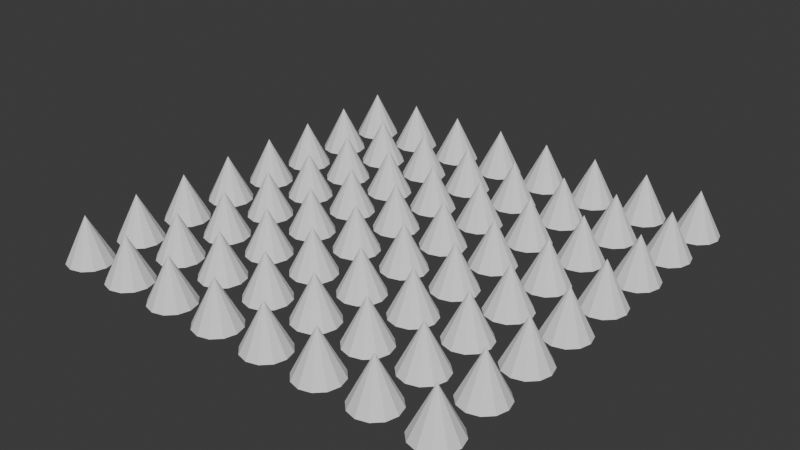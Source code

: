 # Source: spikes.blend  (saved by Blender 4.2.66; exported with 4.5.12 LTS)
import bpy
from mathutils import Matrix  # noqa: F401  (used for matrix-valued properties, if any)

bpy.ops.wm.read_factory_settings(use_empty=True)
scene = bpy.context.scene
scene.name = 'Scene'

# ---- world
world_world = bpy.data.worlds.new('World'); scene.world = world_world
world_world.use_nodes = True; world_world.node_tree.nodes.clear()
_N = world_world.node_tree.nodes; _L = world_world.node_tree.links
n0 = _N.new('ShaderNodeOutputWorld'); n0.name = 'World Output'; n0.location = (300, 300)
n1 = _N.new('ShaderNodeBackground'); n1.name = 'Background'; n1.location = (10, 300)
n1.inputs[0].default_value = (0.05088, 0.05088, 0.05088, 1.0)
_L.new(n1.outputs[0], n0.inputs[0])
n0.is_active_output = True
world_world.color = (0.05088, 0.05088, 0.05088)
world_world.sun_shadow_jitter_overblur = 0.0

# ---- meshes
me_cone = bpy.data.meshes.new('Cone')
me_cone.from_pydata([(-1.75, -1.55, -0.09292), (-1.65, -1.577, -0.09292), (-1.577, -1.65, -0.09292), (-1.55, -1.75, -0.09292), (-1.577, -1.85, -0.09292), (-1.65, -1.923, -0.09292), (-1.75, -1.95, -0.09292), (-1.85, -1.923, -0.09292), (-1.923, -1.85, -0.09292), (-1.95, -1.75, -0.09292), (-1.923, -1.65, -0.09292), (-1.85, -1.577, -0.09292), (-1.75, -1.75, 0.3071), (-1.25, -1.55, -0.09292), (-1.15, -1.577, -0.09292), (-1.077, -1.65, -0.09292), (-1.05, -1.75, -0.09292), (-1.077, -1.85, -0.09292), (-1.15, -1.923, -0.09292), (-1.25, -1.95, -0.09292), (-1.35, -1.923, -0.09292), (-1.423, -1.85, -0.09292), (-1.45, -1.75, -0.09292), (-1.423, -1.65, -0.09292), (-1.35, -1.577, -0.09292), (-1.25, -1.75, 0.3071), (-0.75, -1.55, -0.09292), (-0.65, -1.577, -0.09292), (-0.5768, -1.65, -0.09292), (-0.55, -1.75, -0.09292), (-0.5768, -1.85, -0.09292), (-0.65, -1.923, -0.09292), (-0.75, -1.95, -0.09292), (-0.85, -1.923, -0.09292), (-0.9232, -1.85, -0.09292), (-0.95, -1.75, -0.09292), (-0.9232, -1.65, -0.09292), (-0.85, -1.577, -0.09292), (-0.75, -1.75, 0.3071), (-0.25, -1.55, -0.09292), (-0.15, -1.577, -0.09292), (-0.07681, -1.65, -0.09292), (-0.05001, -1.75, -0.09292), (-0.07681, -1.85, -0.09292), (-0.15, -1.923, -0.09292), (-0.25, -1.95, -0.09292), (-0.35, -1.923, -0.09292), (-0.4232, -1.85, -0.09292), (-0.45, -1.75, -0.09292), (-0.4232, -1.65, -0.09292), (-0.35, -1.577, -0.09292), (-0.25, -1.75, 0.3071), (0.25, -1.55, -0.09292), (0.35, -1.577, -0.09292), (0.4232, -1.65, -0.09292), (0.45, -1.75, -0.09292), (0.4232, -1.85, -0.09292), (0.35, -1.923, -0.09292), (0.25, -1.95, -0.09292), (0.15, -1.923, -0.09292), (0.07678, -1.85, -0.09292), (0.04999, -1.75, -0.09292), (0.07678, -1.65, -0.09292), (0.15, -1.577, -0.09292), (0.25, -1.75, 0.3071), (0.75, -1.55, -0.09292), (0.85, -1.577, -0.09292), (0.9232, -1.65, -0.09292), (0.95, -1.75, -0.09292), (0.9232, -1.85, -0.09292), (0.85, -1.923, -0.09292), (0.75, -1.95, -0.09292), (0.65, -1.923, -0.09292), (0.5768, -1.85, -0.09292), (0.55, -1.75, -0.09292), (0.5768, -1.65, -0.09292), (0.65, -1.577, -0.09292), (0.75, -1.75, 0.3071), (1.25, -1.55, -0.09292), (1.35, -1.577, -0.09292), (1.423, -1.65, -0.09292), (1.45, -1.75, -0.09292), (1.423, -1.85, -0.09292), (1.35, -1.923, -0.09292), (1.25, -1.95, -0.09292), (1.15, -1.923, -0.09292), (1.077, -1.85, -0.09292), (1.05, -1.75, -0.09292), (1.077, -1.65, -0.09292), (1.15, -1.577, -0.09292), (1.25, -1.75, 0.3071), (1.75, -1.55, -0.09292), (1.85, -1.577, -0.09292), (1.923, -1.65, -0.09292), (1.95, -1.75, -0.09292), (1.923, -1.85, -0.09292), (1.85, -1.923, -0.09292), (1.75, -1.95, -0.09292), (1.65, -1.923, -0.09292), (1.577, -1.85, -0.09292), (1.55, -1.75, -0.09292), (1.577, -1.65, -0.09292), (1.65, -1.577, -0.09292), (1.75, -1.75, 0.3071), (-1.75, -1.05, -0.09292), (-1.65, -1.077, -0.09292), (-1.577, -1.15, -0.09292), (-1.55, -1.25, -0.09292), (-1.577, -1.35, -0.09292), (-1.65, -1.423, -0.09292), (-1.75, -1.45, -0.09292), (-1.85, -1.423, -0.09292), (-1.923, -1.35, -0.09292), (-1.95, -1.25, -0.09292), (-1.923, -1.15, -0.09292), (-1.85, -1.077, -0.09292), (-1.75, -1.25, 0.3071), (-1.25, -1.05, -0.09292), (-1.15, -1.077, -0.09292), (-1.077, -1.15, -0.09292), (-1.05, -1.25, -0.09292), (-1.077, -1.35, -0.09292), (-1.15, -1.423, -0.09292), (-1.25, -1.45, -0.09292), (-1.35, -1.423, -0.09292), (-1.423, -1.35, -0.09292), (-1.45, -1.25, -0.09292), (-1.423, -1.15, -0.09292), (-1.35, -1.077, -0.09292), (-1.25, -1.25, 0.3071), (-0.75, -1.05, -0.09292), (-0.65, -1.077, -0.09292), (-0.5768, -1.15, -0.09292), (-0.55, -1.25, -0.09292), (-0.5768, -1.35, -0.09292), (-0.65, -1.423, -0.09292), (-0.75, -1.45, -0.09292), (-0.85, -1.423, -0.09292), (-0.9232, -1.35, -0.09292), (-0.95, -1.25, -0.09292), (-0.9232, -1.15, -0.09292), (-0.85, -1.077, -0.09292), (-0.75, -1.25, 0.3071), (-0.25, -1.05, -0.09292), (-0.15, -1.077, -0.09292), (-0.07681, -1.15, -0.09292), (-0.05001, -1.25, -0.09292), (-0.07681, -1.35, -0.09292), (-0.15, -1.423, -0.09292), (-0.25, -1.45, -0.09292), (-0.35, -1.423, -0.09292), (-0.4232, -1.35, -0.09292), (-0.45, -1.25, -0.09292), (-0.4232, -1.15, -0.09292), (-0.35, -1.077, -0.09292), (-0.25, -1.25, 0.3071), (0.25, -1.05, -0.09292), (0.35, -1.077, -0.09292), (0.4232, -1.15, -0.09292), (0.45, -1.25, -0.09292), (0.4232, -1.35, -0.09292), (0.35, -1.423, -0.09292), (0.25, -1.45, -0.09292), (0.15, -1.423, -0.09292), (0.07678, -1.35, -0.09292), (0.04999, -1.25, -0.09292), (0.07678, -1.15, -0.09292), (0.15, -1.077, -0.09292), (0.25, -1.25, 0.3071), (0.75, -1.05, -0.09292), (0.85, -1.077, -0.09292), (0.9232, -1.15, -0.09292), (0.95, -1.25, -0.09292), (0.9232, -1.35, -0.09292), (0.85, -1.423, -0.09292), (0.75, -1.45, -0.09292), (0.65, -1.423, -0.09292), (0.5768, -1.35, -0.09292), (0.55, -1.25, -0.09292), (0.5768, -1.15, -0.09292), (0.65, -1.077, -0.09292), (0.75, -1.25, 0.3071), (1.25, -1.05, -0.09292), (1.35, -1.077, -0.09292), (1.423, -1.15, -0.09292), (1.45, -1.25, -0.09292), (1.423, -1.35, -0.09292), (1.35, -1.423, -0.09292), (1.25, -1.45, -0.09292), (1.15, -1.423, -0.09292), (1.077, -1.35, -0.09292), (1.05, -1.25, -0.09292), (1.077, -1.15, -0.09292), (1.15, -1.077, -0.09292), (1.25, -1.25, 0.3071), (1.75, -1.05, -0.09292), (1.85, -1.077, -0.09292), (1.923, -1.15, -0.09292), (1.95, -1.25, -0.09292), (1.923, -1.35, -0.09292), (1.85, -1.423, -0.09292), (1.75, -1.45, -0.09292), (1.65, -1.423, -0.09292), (1.577, -1.35, -0.09292), (1.55, -1.25, -0.09292), (1.577, -1.15, -0.09292), (1.65, -1.077, -0.09292), (1.75, -1.25, 0.3071), (-1.75, -0.55, -0.09292), (-1.65, -0.5768, -0.09292), (-1.577, -0.65, -0.09292), (-1.55, -0.75, -0.09292), (-1.577, -0.85, -0.09292), (-1.65, -0.9232, -0.09292), (-1.75, -0.95, -0.09292), (-1.85, -0.9232, -0.09292), (-1.923, -0.85, -0.09292), (-1.95, -0.75, -0.09292), (-1.923, -0.65, -0.09292), (-1.85, -0.5768, -0.09292), (-1.75, -0.75, 0.3071), (-1.25, -0.55, -0.09292), (-1.15, -0.5768, -0.09292), (-1.077, -0.65, -0.09292), (-1.05, -0.75, -0.09292), (-1.077, -0.85, -0.09292), (-1.15, -0.9232, -0.09292), (-1.25, -0.95, -0.09292), (-1.35, -0.9232, -0.09292), (-1.423, -0.85, -0.09292), (-1.45, -0.75, -0.09292), (-1.423, -0.65, -0.09292), (-1.35, -0.5768, -0.09292), (-1.25, -0.75, 0.3071), (-0.75, -0.55, -0.09292), (-0.65, -0.5768, -0.09292), (-0.5768, -0.65, -0.09292), (-0.55, -0.75, -0.09292), (-0.5768, -0.85, -0.09292), (-0.65, -0.9232, -0.09292), (-0.75, -0.95, -0.09292), (-0.85, -0.9232, -0.09292), (-0.9232, -0.85, -0.09292), (-0.95, -0.75, -0.09292), (-0.9232, -0.65, -0.09292), (-0.85, -0.5768, -0.09292), (-0.75, -0.75, 0.3071), (-0.25, -0.55, -0.09292), (-0.15, -0.5768, -0.09292), (-0.07681, -0.65, -0.09292), (-0.05001, -0.75, -0.09292), (-0.07681, -0.85, -0.09292), (-0.15, -0.9232, -0.09292), (-0.25, -0.95, -0.09292), (-0.35, -0.9232, -0.09292), (-0.4232, -0.85, -0.09292), (-0.45, -0.75, -0.09292), (-0.4232, -0.65, -0.09292), (-0.35, -0.5768, -0.09292), (-0.25, -0.75, 0.3071), (0.25, -0.55, -0.09292), (0.35, -0.5768, -0.09292), (0.4232, -0.65, -0.09292), (0.45, -0.75, -0.09292), (0.4232, -0.85, -0.09292), (0.35, -0.9232, -0.09292), (0.25, -0.95, -0.09292), (0.15, -0.9232, -0.09292), (0.07678, -0.85, -0.09292), (0.04999, -0.75, -0.09292), (0.07678, -0.65, -0.09292), (0.15, -0.5768, -0.09292), (0.25, -0.75, 0.3071), (0.75, -0.55, -0.09292), (0.85, -0.5768, -0.09292), (0.9232, -0.65, -0.09292), (0.95, -0.75, -0.09292), (0.9232, -0.85, -0.09292), (0.85, -0.9232, -0.09292), (0.75, -0.95, -0.09292), (0.65, -0.9232, -0.09292), (0.5768, -0.85, -0.09292), (0.55, -0.75, -0.09292), (0.5768, -0.65, -0.09292), (0.65, -0.5768, -0.09292), (0.75, -0.75, 0.3071), (1.25, -0.55, -0.09292), (1.35, -0.5768, -0.09292), (1.423, -0.65, -0.09292), (1.45, -0.75, -0.09292), (1.423, -0.85, -0.09292), (1.35, -0.9232, -0.09292), (1.25, -0.95, -0.09292), (1.15, -0.9232, -0.09292), (1.077, -0.85, -0.09292), (1.05, -0.75, -0.09292), (1.077, -0.65, -0.09292), (1.15, -0.5768, -0.09292), (1.25, -0.75, 0.3071), (1.75, -0.55, -0.09292), (1.85, -0.5768, -0.09292), (1.923, -0.65, -0.09292), (1.95, -0.75, -0.09292), (1.923, -0.85, -0.09292), (1.85, -0.9232, -0.09292), (1.75, -0.95, -0.09292), (1.65, -0.9232, -0.09292), (1.577, -0.85, -0.09292), (1.55, -0.75, -0.09292), (1.577, -0.65, -0.09292), (1.65, -0.5768, -0.09292), (1.75, -0.75, 0.3071), (-1.75, -0.05001, -0.09292), (-1.65, -0.0768, -0.09292), (-1.577, -0.15, -0.09292), (-1.55, -0.25, -0.09292), (-1.577, -0.35, -0.09292), (-1.65, -0.4232, -0.09292), (-1.75, -0.45, -0.09292), (-1.85, -0.4232, -0.09292), (-1.923, -0.35, -0.09292), (-1.95, -0.25, -0.09292), (-1.923, -0.15, -0.09292), (-1.85, -0.0768, -0.09292), (-1.75, -0.25, 0.3071), (-1.25, -0.05001, -0.09292), (-1.15, -0.0768, -0.09292), (-1.077, -0.15, -0.09292), (-1.05, -0.25, -0.09292), (-1.077, -0.35, -0.09292), (-1.15, -0.4232, -0.09292), (-1.25, -0.45, -0.09292), (-1.35, -0.4232, -0.09292), (-1.423, -0.35, -0.09292), (-1.45, -0.25, -0.09292), (-1.423, -0.15, -0.09292), (-1.35, -0.0768, -0.09292), (-1.25, -0.25, 0.3071), (-0.75, -0.05001, -0.09292), (-0.65, -0.0768, -0.09292), (-0.5768, -0.15, -0.09292), (-0.55, -0.25, -0.09292), (-0.5768, -0.35, -0.09292), (-0.65, -0.4232, -0.09292), (-0.75, -0.45, -0.09292), (-0.85, -0.4232, -0.09292), (-0.9232, -0.35, -0.09292), (-0.95, -0.25, -0.09292), (-0.9232, -0.15, -0.09292), (-0.85, -0.0768, -0.09292), (-0.75, -0.25, 0.3071), (-0.25, -0.05001, -0.09292), (-0.15, -0.0768, -0.09292), (-0.07681, -0.15, -0.09292), (-0.05001, -0.25, -0.09292), (-0.07681, -0.35, -0.09292), (-0.15, -0.4232, -0.09292), (-0.25, -0.45, -0.09292), (-0.35, -0.4232, -0.09292), (-0.4232, -0.35, -0.09292), (-0.45, -0.25, -0.09292), (-0.4232, -0.15, -0.09292), (-0.35, -0.0768, -0.09292), (-0.25, -0.25, 0.3071), (0.25, -0.05001, -0.09292), (0.35, -0.0768, -0.09292), (0.4232, -0.15, -0.09292), (0.45, -0.25, -0.09292), (0.4232, -0.35, -0.09292), (0.35, -0.4232, -0.09292), (0.25, -0.45, -0.09292), (0.15, -0.4232, -0.09292), (0.07678, -0.35, -0.09292), (0.04999, -0.25, -0.09292), (0.07678, -0.15, -0.09292), (0.15, -0.0768, -0.09292), (0.25, -0.25, 0.3071), (0.75, -0.05001, -0.09292), (0.85, -0.0768, -0.09292), (0.9232, -0.15, -0.09292), (0.95, -0.25, -0.09292), (0.9232, -0.35, -0.09292), (0.85, -0.4232, -0.09292), (0.75, -0.45, -0.09292), (0.65, -0.4232, -0.09292), (0.5768, -0.35, -0.09292), (0.55, -0.25, -0.09292), (0.5768, -0.15, -0.09292), (0.65, -0.0768, -0.09292), (0.75, -0.25, 0.3071), (1.25, -0.05001, -0.09292), (1.35, -0.0768, -0.09292), (1.423, -0.15, -0.09292), (1.45, -0.25, -0.09292), (1.423, -0.35, -0.09292), (1.35, -0.4232, -0.09292), (1.25, -0.45, -0.09292), (1.15, -0.4232, -0.09292), (1.077, -0.35, -0.09292), (1.05, -0.25, -0.09292), (1.077, -0.15, -0.09292), (1.15, -0.0768, -0.09292), (1.25, -0.25, 0.3071), (1.75, -0.05001, -0.09292), (1.85, -0.0768, -0.09292), (1.923, -0.15, -0.09292), (1.95, -0.25, -0.09292), (1.923, -0.35, -0.09292), (1.85, -0.4232, -0.09292), (1.75, -0.45, -0.09292), (1.65, -0.4232, -0.09292), (1.577, -0.35, -0.09292), (1.55, -0.25, -0.09292), (1.577, -0.15, -0.09292), (1.65, -0.0768, -0.09292), (1.75, -0.25, 0.3071), (-1.75, 0.45, -0.09292), (-1.65, 0.4232, -0.09292), (-1.577, 0.35, -0.09292), (-1.55, 0.25, -0.09292), (-1.577, 0.15, -0.09292), (-1.65, 0.07679, -0.09292), (-1.75, 0.04999, -0.09292), (-1.85, 0.07679, -0.09292), (-1.923, 0.15, -0.09292), (-1.95, 0.25, -0.09292), (-1.923, 0.35, -0.09292), (-1.85, 0.4232, -0.09292), (-1.75, 0.25, 0.3071), (-1.25, 0.45, -0.09292), (-1.15, 0.4232, -0.09292), (-1.077, 0.35, -0.09292), (-1.05, 0.25, -0.09292), (-1.077, 0.15, -0.09292), (-1.15, 0.07679, -0.09292), (-1.25, 0.04999, -0.09292), (-1.35, 0.07679, -0.09292), (-1.423, 0.15, -0.09292), (-1.45, 0.25, -0.09292), (-1.423, 0.35, -0.09292), (-1.35, 0.4232, -0.09292), (-1.25, 0.25, 0.3071), (-0.75, 0.45, -0.09292), (-0.65, 0.4232, -0.09292), (-0.5768, 0.35, -0.09292), (-0.55, 0.25, -0.09292), (-0.5768, 0.15, -0.09292), (-0.65, 0.07679, -0.09292), (-0.75, 0.04999, -0.09292), (-0.85, 0.07679, -0.09292), (-0.9232, 0.15, -0.09292), (-0.95, 0.25, -0.09292), (-0.9232, 0.35, -0.09292), (-0.85, 0.4232, -0.09292), (-0.75, 0.25, 0.3071), (-0.25, 0.45, -0.09292), (-0.15, 0.4232, -0.09292), (-0.07681, 0.35, -0.09292), (-0.05001, 0.25, -0.09292), (-0.07681, 0.15, -0.09292), (-0.15, 0.07679, -0.09292), (-0.25, 0.04999, -0.09292), (-0.35, 0.07679, -0.09292), (-0.4232, 0.15, -0.09292), (-0.45, 0.25, -0.09292), (-0.4232, 0.35, -0.09292), (-0.35, 0.4232, -0.09292), (-0.25, 0.25, 0.3071), (0.25, 0.45, -0.09292), (0.35, 0.4232, -0.09292), (0.4232, 0.35, -0.09292), (0.45, 0.25, -0.09292), (0.4232, 0.15, -0.09292), (0.35, 0.07679, -0.09292), (0.25, 0.04999, -0.09292), (0.15, 0.07679, -0.09292), (0.07678, 0.15, -0.09292), (0.04999, 0.25, -0.09292), (0.07678, 0.35, -0.09292), (0.15, 0.4232, -0.09292), (0.25, 0.25, 0.3071), (0.75, 0.45, -0.09292), (0.85, 0.4232, -0.09292), (0.9232, 0.35, -0.09292), (0.95, 0.25, -0.09292), (0.9232, 0.15, -0.09292), (0.85, 0.07679, -0.09292), (0.75, 0.04999, -0.09292), (0.65, 0.07679, -0.09292), (0.5768, 0.15, -0.09292), (0.55, 0.25, -0.09292), (0.5768, 0.35, -0.09292), (0.65, 0.4232, -0.09292), (0.75, 0.25, 0.3071), (1.25, 0.45, -0.09292), (1.35, 0.4232, -0.09292), (1.423, 0.35, -0.09292), (1.45, 0.25, -0.09292), (1.423, 0.15, -0.09292), (1.35, 0.07679, -0.09292), (1.25, 0.04999, -0.09292), (1.15, 0.07679, -0.09292), (1.077, 0.15, -0.09292), (1.05, 0.25, -0.09292), (1.077, 0.35, -0.09292), (1.15, 0.4232, -0.09292), (1.25, 0.25, 0.3071), (1.75, 0.45, -0.09292), (1.85, 0.4232, -0.09292), (1.923, 0.35, -0.09292), (1.95, 0.25, -0.09292), (1.923, 0.15, -0.09292), (1.85, 0.07679, -0.09292), (1.75, 0.04999, -0.09292), (1.65, 0.07679, -0.09292), (1.577, 0.15, -0.09292), (1.55, 0.25, -0.09292), (1.577, 0.35, -0.09292), (1.65, 0.4232, -0.09292), (1.75, 0.25, 0.3071), (-1.75, 0.95, -0.09292), (-1.65, 0.9232, -0.09292), (-1.577, 0.85, -0.09292), (-1.55, 0.75, -0.09292), (-1.577, 0.65, -0.09292), (-1.65, 0.5768, -0.09292), (-1.75, 0.55, -0.09292), (-1.85, 0.5768, -0.09292), (-1.923, 0.65, -0.09292), (-1.95, 0.75, -0.09292), (-1.923, 0.85, -0.09292), (-1.85, 0.9232, -0.09292), (-1.75, 0.75, 0.3071), (-1.25, 0.95, -0.09292), (-1.15, 0.9232, -0.09292), (-1.077, 0.85, -0.09292), (-1.05, 0.75, -0.09292), (-1.077, 0.65, -0.09292), (-1.15, 0.5768, -0.09292), (-1.25, 0.55, -0.09292), (-1.35, 0.5768, -0.09292), (-1.423, 0.65, -0.09292), (-1.45, 0.75, -0.09292), (-1.423, 0.85, -0.09292), (-1.35, 0.9232, -0.09292), (-1.25, 0.75, 0.3071), (-0.75, 0.95, -0.09292), (-0.65, 0.9232, -0.09292), (-0.5768, 0.85, -0.09292), (-0.55, 0.75, -0.09292), (-0.5768, 0.65, -0.09292), (-0.65, 0.5768, -0.09292), (-0.75, 0.55, -0.09292), (-0.85, 0.5768, -0.09292), (-0.9232, 0.65, -0.09292), (-0.95, 0.75, -0.09292), (-0.9232, 0.85, -0.09292), (-0.85, 0.9232, -0.09292), (-0.75, 0.75, 0.3071), (-0.25, 0.95, -0.09292), (-0.15, 0.9232, -0.09292), (-0.07681, 0.85, -0.09292), (-0.05001, 0.75, -0.09292), (-0.07681, 0.65, -0.09292), (-0.15, 0.5768, -0.09292), (-0.25, 0.55, -0.09292), (-0.35, 0.5768, -0.09292), (-0.4232, 0.65, -0.09292), (-0.45, 0.75, -0.09292), (-0.4232, 0.85, -0.09292), (-0.35, 0.9232, -0.09292), (-0.25, 0.75, 0.3071), (0.25, 0.95, -0.09292), (0.35, 0.9232, -0.09292), (0.4232, 0.85, -0.09292), (0.45, 0.75, -0.09292), (0.4232, 0.65, -0.09292), (0.35, 0.5768, -0.09292), (0.25, 0.55, -0.09292), (0.15, 0.5768, -0.09292), (0.07678, 0.65, -0.09292), (0.04999, 0.75, -0.09292), (0.07678, 0.85, -0.09292), (0.15, 0.9232, -0.09292), (0.25, 0.75, 0.3071), (0.75, 0.95, -0.09292), (0.85, 0.9232, -0.09292), (0.9232, 0.85, -0.09292), (0.95, 0.75, -0.09292), (0.9232, 0.65, -0.09292), (0.85, 0.5768, -0.09292), (0.75, 0.55, -0.09292), (0.65, 0.5768, -0.09292), (0.5768, 0.65, -0.09292), (0.55, 0.75, -0.09292), (0.5768, 0.85, -0.09292), (0.65, 0.9232, -0.09292), (0.75, 0.75, 0.3071), (1.25, 0.95, -0.09292), (1.35, 0.9232, -0.09292), (1.423, 0.85, -0.09292), (1.45, 0.75, -0.09292), (1.423, 0.65, -0.09292), (1.35, 0.5768, -0.09292), (1.25, 0.55, -0.09292), (1.15, 0.5768, -0.09292), (1.077, 0.65, -0.09292), (1.05, 0.75, -0.09292), (1.077, 0.85, -0.09292), (1.15, 0.9232, -0.09292), (1.25, 0.75, 0.3071), (1.75, 0.95, -0.09292), (1.85, 0.9232, -0.09292), (1.923, 0.85, -0.09292), (1.95, 0.75, -0.09292), (1.923, 0.65, -0.09292), (1.85, 0.5768, -0.09292), (1.75, 0.55, -0.09292), (1.65, 0.5768, -0.09292), (1.577, 0.65, -0.09292), (1.55, 0.75, -0.09292), (1.577, 0.85, -0.09292), (1.65, 0.9232, -0.09292), (1.75, 0.75, 0.3071), (-1.75, 1.45, -0.09292), (-1.65, 1.423, -0.09292), (-1.577, 1.35, -0.09292), (-1.55, 1.25, -0.09292), (-1.577, 1.15, -0.09292), (-1.65, 1.077, -0.09292), (-1.75, 1.05, -0.09292), (-1.85, 1.077, -0.09292), (-1.923, 1.15, -0.09292), (-1.95, 1.25, -0.09292), (-1.923, 1.35, -0.09292), (-1.85, 1.423, -0.09292), (-1.75, 1.25, 0.3071), (-1.25, 1.45, -0.09292), (-1.15, 1.423, -0.09292), (-1.077, 1.35, -0.09292), (-1.05, 1.25, -0.09292), (-1.077, 1.15, -0.09292), (-1.15, 1.077, -0.09292), (-1.25, 1.05, -0.09292), (-1.35, 1.077, -0.09292), (-1.423, 1.15, -0.09292), (-1.45, 1.25, -0.09292), (-1.423, 1.35, -0.09292), (-1.35, 1.423, -0.09292), (-1.25, 1.25, 0.3071), (-0.75, 1.45, -0.09292), (-0.65, 1.423, -0.09292), (-0.5768, 1.35, -0.09292), (-0.55, 1.25, -0.09292), (-0.5768, 1.15, -0.09292), (-0.65, 1.077, -0.09292), (-0.75, 1.05, -0.09292), (-0.85, 1.077, -0.09292), (-0.9232, 1.15, -0.09292), (-0.95, 1.25, -0.09292), (-0.9232, 1.35, -0.09292), (-0.85, 1.423, -0.09292), (-0.75, 1.25, 0.3071), (-0.25, 1.45, -0.09292), (-0.15, 1.423, -0.09292), (-0.07681, 1.35, -0.09292), (-0.05001, 1.25, -0.09292), (-0.07681, 1.15, -0.09292), (-0.15, 1.077, -0.09292), (-0.25, 1.05, -0.09292), (-0.35, 1.077, -0.09292), (-0.4232, 1.15, -0.09292), (-0.45, 1.25, -0.09292), (-0.4232, 1.35, -0.09292), (-0.35, 1.423, -0.09292), (-0.25, 1.25, 0.3071), (0.25, 1.45, -0.09292), (0.35, 1.423, -0.09292), (0.4232, 1.35, -0.09292), (0.45, 1.25, -0.09292), (0.4232, 1.15, -0.09292), (0.35, 1.077, -0.09292), (0.25, 1.05, -0.09292), (0.15, 1.077, -0.09292), (0.07678, 1.15, -0.09292), (0.04999, 1.25, -0.09292), (0.07678, 1.35, -0.09292), (0.15, 1.423, -0.09292), (0.25, 1.25, 0.3071), (0.75, 1.45, -0.09292), (0.85, 1.423, -0.09292), (0.9232, 1.35, -0.09292), (0.95, 1.25, -0.09292), (0.9232, 1.15, -0.09292), (0.85, 1.077, -0.09292), (0.75, 1.05, -0.09292), (0.65, 1.077, -0.09292), (0.5768, 1.15, -0.09292), (0.55, 1.25, -0.09292), (0.5768, 1.35, -0.09292), (0.65, 1.423, -0.09292), (0.75, 1.25, 0.3071), (1.25, 1.45, -0.09292), (1.35, 1.423, -0.09292), (1.423, 1.35, -0.09292), (1.45, 1.25, -0.09292), (1.423, 1.15, -0.09292), (1.35, 1.077, -0.09292), (1.25, 1.05, -0.09292), (1.15, 1.077, -0.09292), (1.077, 1.15, -0.09292), (1.05, 1.25, -0.09292), (1.077, 1.35, -0.09292), (1.15, 1.423, -0.09292), (1.25, 1.25, 0.3071), (1.75, 1.45, -0.09292), (1.85, 1.423, -0.09292), (1.923, 1.35, -0.09292), (1.95, 1.25, -0.09292), (1.923, 1.15, -0.09292), (1.85, 1.077, -0.09292), (1.75, 1.05, -0.09292), (1.65, 1.077, -0.09292), (1.577, 1.15, -0.09292), (1.55, 1.25, -0.09292), (1.577, 1.35, -0.09292), (1.65, 1.423, -0.09292), (1.75, 1.25, 0.3071), (-1.75, 1.95, -0.09292), (-1.65, 1.923, -0.09292), (-1.577, 1.85, -0.09292), (-1.55, 1.75, -0.09292), (-1.577, 1.65, -0.09292), (-1.65, 1.577, -0.09292), (-1.75, 1.55, -0.09292), (-1.85, 1.577, -0.09292), (-1.923, 1.65, -0.09292), (-1.95, 1.75, -0.09292), (-1.923, 1.85, -0.09292), (-1.85, 1.923, -0.09292), (-1.75, 1.75, 0.3071), (-1.25, 1.95, -0.09292), (-1.15, 1.923, -0.09292), (-1.077, 1.85, -0.09292), (-1.05, 1.75, -0.09292), (-1.077, 1.65, -0.09292), (-1.15, 1.577, -0.09292), (-1.25, 1.55, -0.09292), (-1.35, 1.577, -0.09292), (-1.423, 1.65, -0.09292), (-1.45, 1.75, -0.09292), (-1.423, 1.85, -0.09292), (-1.35, 1.923, -0.09292), (-1.25, 1.75, 0.3071), (-0.75, 1.95, -0.09292), (-0.65, 1.923, -0.09292), (-0.5768, 1.85, -0.09292), (-0.55, 1.75, -0.09292), (-0.5768, 1.65, -0.09292), (-0.65, 1.577, -0.09292), (-0.75, 1.55, -0.09292), (-0.85, 1.577, -0.09292), (-0.9232, 1.65, -0.09292), (-0.95, 1.75, -0.09292), (-0.9232, 1.85, -0.09292), (-0.85, 1.923, -0.09292), (-0.75, 1.75, 0.3071), (-0.25, 1.95, -0.09292), (-0.15, 1.923, -0.09292), (-0.07681, 1.85, -0.09292), (-0.05001, 1.75, -0.09292), (-0.07681, 1.65, -0.09292), (-0.15, 1.577, -0.09292), (-0.25, 1.55, -0.09292), (-0.35, 1.577, -0.09292), (-0.4232, 1.65, -0.09292), (-0.45, 1.75, -0.09292), (-0.4232, 1.85, -0.09292), (-0.35, 1.923, -0.09292), (-0.25, 1.75, 0.3071), (0.25, 1.95, -0.09292), (0.35, 1.923, -0.09292), (0.4232, 1.85, -0.09292), (0.45, 1.75, -0.09292), (0.4232, 1.65, -0.09292), (0.35, 1.577, -0.09292), (0.25, 1.55, -0.09292), (0.15, 1.577, -0.09292), (0.07678, 1.65, -0.09292), (0.04999, 1.75, -0.09292), (0.07678, 1.85, -0.09292), (0.15, 1.923, -0.09292), (0.25, 1.75, 0.3071), (0.75, 1.95, -0.09292), (0.85, 1.923, -0.09292), (0.9232, 1.85, -0.09292), (0.95, 1.75, -0.09292), (0.9232, 1.65, -0.09292), (0.85, 1.577, -0.09292), (0.75, 1.55, -0.09292), (0.65, 1.577, -0.09292), (0.5768, 1.65, -0.09292), (0.55, 1.75, -0.09292), (0.5768, 1.85, -0.09292), (0.65, 1.923, -0.09292), (0.75, 1.75, 0.3071), (1.25, 1.95, -0.09292), (1.35, 1.923, -0.09292), (1.423, 1.85, -0.09292), (1.45, 1.75, -0.09292), (1.423, 1.65, -0.09292), (1.35, 1.577, -0.09292), (1.25, 1.55, -0.09292), (1.15, 1.577, -0.09292), (1.077, 1.65, -0.09292), (1.05, 1.75, -0.09292), (1.077, 1.85, -0.09292), (1.15, 1.923, -0.09292), (1.25, 1.75, 0.3071), (1.75, 1.95, -0.09292), (1.85, 1.923, -0.09292), (1.923, 1.85, -0.09292), (1.95, 1.75, -0.09292), (1.923, 1.65, -0.09292), (1.85, 1.577, -0.09292), (1.75, 1.55, -0.09292), (1.65, 1.577, -0.09292), (1.577, 1.65, -0.09292), (1.55, 1.75, -0.09292), (1.577, 1.85, -0.09292), (1.65, 1.923, -0.09292), (1.75, 1.75, 0.3071)], [], [(0, 12, 1), (1, 12, 2), (2, 12, 3), (3, 12, 4), (4, 12, 5), (5, 12, 6), (6, 12, 7), (7, 12, 8), (8, 12, 9), (9, 12, 10), (0, 1, 2, 3, 4, 5, 6, 7, 8, 9, 10, 11), (10, 12, 11), (11, 12, 0), (13, 25, 14), (14, 25, 15), (15, 25, 16), (16, 25, 17), (17, 25, 18), (18, 25, 19), (19, 25, 20), (20, 25, 21), (21, 25, 22), (22, 25, 23), (13, 14, 15, 16, 17, 18, 19, 20, 21, 22, 23, 24), (23, 25, 24), (24, 25, 13), (26, 38, 27), (27, 38, 28), (28, 38, 29), (29, 38, 30), (30, 38, 31), (31, 38, 32), (32, 38, 33), (33, 38, 34), (34, 38, 35), (35, 38, 36), (26, 27, 28, 29, 30, 31, 32, 33, 34, 35, 36, 37), (36, 38, 37), (37, 38, 26), (39, 51, 40), (40, 51, 41), (41, 51, 42), (42, 51, 43), (43, 51, 44), (44, 51, 45), (45, 51, 46), (46, 51, 47), (47, 51, 48), (48, 51, 49), (39, 40, 41, 42, 43, 44, 45, 46, 47, 48, 49, 50), (49, 51, 50), (50, 51, 39), (52, 64, 53), (53, 64, 54), (54, 64, 55), (55, 64, 56), (56, 64, 57), (57, 64, 58), (58, 64, 59), (59, 64, 60), (60, 64, 61), (61, 64, 62), (52, 53, 54, 55, 56, 57, 58, 59, 60, 61, 62, 63), (62, 64, 63), (63, 64, 52), (65, 77, 66), (66, 77, 67), (67, 77, 68), (68, 77, 69), (69, 77, 70), (70, 77, 71), (71, 77, 72), (72, 77, 73), (73, 77, 74), (74, 77, 75), (65, 66, 67, 68, 69, 70, 71, 72, 73, 74, 75, 76), (75, 77, 76), (76, 77, 65), (78, 90, 79), (79, 90, 80), (80, 90, 81), (81, 90, 82), (82, 90, 83), (83, 90, 84), (84, 90, 85), (85, 90, 86), (86, 90, 87), (87, 90, 88), (78, 79, 80, 81, 82, 83, 84, 85, 86, 87, 88, 89), (88, 90, 89), (89, 90, 78), (91, 103, 92), (92, 103, 93), (93, 103, 94), (94, 103, 95), (95, 103, 96), (96, 103, 97), (97, 103, 98), (98, 103, 99), (99, 103, 100), (100, 103, 101), (91, 92, 93, 94, 95, 96, 97, 98, 99, 100, 101, 102), (101, 103, 102), (102, 103, 91), (104, 116, 105), (105, 116, 106), (106, 116, 107), (107, 116, 108), (108, 116, 109), (109, 116, 110), (110, 116, 111), (111, 116, 112), (112, 116, 113), (113, 116, 114), (104, 105, 106, 107, 108, 109, 110, 111, 112, 113, 114, 115), (114, 116, 115), (115, 116, 104), (117, 129, 118), (118, 129, 119), (119, 129, 120), (120, 129, 121), (121, 129, 122), (122, 129, 123), (123, 129, 124), (124, 129, 125), (125, 129, 126), (126, 129, 127), (117, 118, 119, 120, 121, 122, 123, 124, 125, 126, 127, 128), (127, 129, 128), (128, 129, 117), (130, 142, 131), (131, 142, 132), (132, 142, 133), (133, 142, 134), (134, 142, 135), (135, 142, 136), (136, 142, 137), (137, 142, 138), (138, 142, 139), (139, 142, 140), (130, 131, 132, 133, 134, 135, 136, 137, 138, 139, 140, 141), (140, 142, 141), (141, 142, 130), (143, 155, 144), (144, 155, 145), (145, 155, 146), (146, 155, 147), (147, 155, 148), (148, 155, 149), (149, 155, 150), (150, 155, 151), (151, 155, 152), (152, 155, 153), (143, 144, 145, 146, 147, 148, 149, 150, 151, 152, 153, 154), (153, 155, 154), (154, 155, 143), (156, 168, 157), (157, 168, 158), (158, 168, 159), (159, 168, 160), (160, 168, 161), (161, 168, 162), (162, 168, 163), (163, 168, 164), (164, 168, 165), (165, 168, 166), (156, 157, 158, 159, 160, 161, 162, 163, 164, 165, 166, 167), (166, 168, 167), (167, 168, 156), (169, 181, 170), (170, 181, 171), (171, 181, 172), (172, 181, 173), (173, 181, 174), (174, 181, 175), (175, 181, 176), (176, 181, 177), (177, 181, 178), (178, 181, 179), (169, 170, 171, 172, 173, 174, 175, 176, 177, 178, 179, 180), (179, 181, 180), (180, 181, 169), (182, 194, 183), (183, 194, 184), (184, 194, 185), (185, 194, 186), (186, 194, 187), (187, 194, 188), (188, 194, 189), (189, 194, 190), (190, 194, 191), (191, 194, 192), (182, 183, 184, 185, 186, 187, 188, 189, 190, 191, 192, 193), (192, 194, 193), (193, 194, 182), (195, 207, 196), (196, 207, 197), (197, 207, 198), (198, 207, 199), (199, 207, 200), (200, 207, 201), (201, 207, 202), (202, 207, 203), (203, 207, 204), (204, 207, 205), (195, 196, 197, 198, 199, 200, 201, 202, 203, 204, 205, 206), (205, 207, 206), (206, 207, 195), (208, 220, 209), (209, 220, 210), (210, 220, 211), (211, 220, 212), (212, 220, 213), (213, 220, 214), (214, 220, 215), (215, 220, 216), (216, 220, 217), (217, 220, 218), (208, 209, 210, 211, 212, 213, 214, 215, 216, 217, 218, 219), (218, 220, 219), (219, 220, 208), (221, 233, 222), (222, 233, 223), (223, 233, 224), (224, 233, 225), (225, 233, 226), (226, 233, 227), (227, 233, 228), (228, 233, 229), (229, 233, 230), (230, 233, 231), (221, 222, 223, 224, 225, 226, 227, 228, 229, 230, 231, 232), (231, 233, 232), (232, 233, 221), (234, 246, 235), (235, 246, 236), (236, 246, 237), (237, 246, 238), (238, 246, 239), (239, 246, 240), (240, 246, 241), (241, 246, 242), (242, 246, 243), (243, 246, 244), (234, 235, 236, 237, 238, 239, 240, 241, 242, 243, 244, 245), (244, 246, 245), (245, 246, 234), (247, 259, 248), (248, 259, 249), (249, 259, 250), (250, 259, 251), (251, 259, 252), (252, 259, 253), (253, 259, 254), (254, 259, 255), (255, 259, 256), (256, 259, 257), (247, 248, 249, 250, 251, 252, 253, 254, 255, 256, 257, 258), (257, 259, 258), (258, 259, 247), (260, 272, 261), (261, 272, 262), (262, 272, 263), (263, 272, 264), (264, 272, 265), (265, 272, 266), (266, 272, 267), (267, 272, 268), (268, 272, 269), (269, 272, 270), (260, 261, 262, 263, 264, 265, 266, 267, 268, 269, 270, 271), (270, 272, 271), (271, 272, 260), (273, 285, 274), (274, 285, 275), (275, 285, 276), (276, 285, 277), (277, 285, 278), (278, 285, 279), (279, 285, 280), (280, 285, 281), (281, 285, 282), (282, 285, 283), (273, 274, 275, 276, 277, 278, 279, 280, 281, 282, 283, 284), (283, 285, 284), (284, 285, 273), (286, 298, 287), (287, 298, 288), (288, 298, 289), (289, 298, 290), (290, 298, 291), (291, 298, 292), (292, 298, 293), (293, 298, 294), (294, 298, 295), (295, 298, 296), (286, 287, 288, 289, 290, 291, 292, 293, 294, 295, 296, 297), (296, 298, 297), (297, 298, 286), (299, 311, 300), (300, 311, 301), (301, 311, 302), (302, 311, 303), (303, 311, 304), (304, 311, 305), (305, 311, 306), (306, 311, 307), (307, 311, 308), (308, 311, 309), (299, 300, 301, 302, 303, 304, 305, 306, 307, 308, 309, 310), (309, 311, 310), (310, 311, 299), (312, 324, 313), (313, 324, 314), (314, 324, 315), (315, 324, 316), (316, 324, 317), (317, 324, 318), (318, 324, 319), (319, 324, 320), (320, 324, 321), (321, 324, 322), (312, 313, 314, 315, 316, 317, 318, 319, 320, 321, 322, 323), (322, 324, 323), (323, 324, 312), (325, 337, 326), (326, 337, 327), (327, 337, 328), (328, 337, 329), (329, 337, 330), (330, 337, 331), (331, 337, 332), (332, 337, 333), (333, 337, 334), (334, 337, 335), (325, 326, 327, 328, 329, 330, 331, 332, 333, 334, 335, 336), (335, 337, 336), (336, 337, 325), (338, 350, 339), (339, 350, 340), (340, 350, 341), (341, 350, 342), (342, 350, 343), (343, 350, 344), (344, 350, 345), (345, 350, 346), (346, 350, 347), (347, 350, 348), (338, 339, 340, 341, 342, 343, 344, 345, 346, 347, 348, 349), (348, 350, 349), (349, 350, 338), (351, 363, 352), (352, 363, 353), (353, 363, 354), (354, 363, 355), (355, 363, 356), (356, 363, 357), (357, 363, 358), (358, 363, 359), (359, 363, 360), (360, 363, 361), (351, 352, 353, 354, 355, 356, 357, 358, 359, 360, 361, 362), (361, 363, 362), (362, 363, 351), (364, 376, 365), (365, 376, 366), (366, 376, 367), (367, 376, 368), (368, 376, 369), (369, 376, 370), (370, 376, 371), (371, 376, 372), (372, 376, 373), (373, 376, 374), (364, 365, 366, 367, 368, 369, 370, 371, 372, 373, 374, 375), (374, 376, 375), (375, 376, 364), (377, 389, 378), (378, 389, 379), (379, 389, 380), (380, 389, 381), (381, 389, 382), (382, 389, 383), (383, 389, 384), (384, 389, 385), (385, 389, 386), (386, 389, 387), (377, 378, 379, 380, 381, 382, 383, 384, 385, 386, 387, 388), (387, 389, 388), (388, 389, 377), (390, 402, 391), (391, 402, 392), (392, 402, 393), (393, 402, 394), (394, 402, 395), (395, 402, 396), (396, 402, 397), (397, 402, 398), (398, 402, 399), (399, 402, 400), (390, 391, 392, 393, 394, 395, 396, 397, 398, 399, 400, 401), (400, 402, 401), (401, 402, 390), (403, 415, 404), (404, 415, 405), (405, 415, 406), (406, 415, 407), (407, 415, 408), (408, 415, 409), (409, 415, 410), (410, 415, 411), (411, 415, 412), (412, 415, 413), (403, 404, 405, 406, 407, 408, 409, 410, 411, 412, 413, 414), (413, 415, 414), (414, 415, 403), (416, 428, 417), (417, 428, 418), (418, 428, 419), (419, 428, 420), (420, 428, 421), (421, 428, 422), (422, 428, 423), (423, 428, 424), (424, 428, 425), (425, 428, 426), (416, 417, 418, 419, 420, 421, 422, 423, 424, 425, 426, 427), (426, 428, 427), (427, 428, 416), (429, 441, 430), (430, 441, 431), (431, 441, 432), (432, 441, 433), (433, 441, 434), (434, 441, 435), (435, 441, 436), (436, 441, 437), (437, 441, 438), (438, 441, 439), (429, 430, 431, 432, 433, 434, 435, 436, 437, 438, 439, 440), (439, 441, 440), (440, 441, 429), (442, 454, 443), (443, 454, 444), (444, 454, 445), (445, 454, 446), (446, 454, 447), (447, 454, 448), (448, 454, 449), (449, 454, 450), (450, 454, 451), (451, 454, 452), (442, 443, 444, 445, 446, 447, 448, 449, 450, 451, 452, 453), (452, 454, 453), (453, 454, 442), (455, 467, 456), (456, 467, 457), (457, 467, 458), (458, 467, 459), (459, 467, 460), (460, 467, 461), (461, 467, 462), (462, 467, 463), (463, 467, 464), (464, 467, 465), (455, 456, 457, 458, 459, 460, 461, 462, 463, 464, 465, 466), (465, 467, 466), (466, 467, 455), (468, 480, 469), (469, 480, 470), (470, 480, 471), (471, 480, 472), (472, 480, 473), (473, 480, 474), (474, 480, 475), (475, 480, 476), (476, 480, 477), (477, 480, 478), (468, 469, 470, 471, 472, 473, 474, 475, 476, 477, 478, 479), (478, 480, 479), (479, 480, 468), (481, 493, 482), (482, 493, 483), (483, 493, 484), (484, 493, 485), (485, 493, 486), (486, 493, 487), (487, 493, 488), (488, 493, 489), (489, 493, 490), (490, 493, 491), (481, 482, 483, 484, 485, 486, 487, 488, 489, 490, 491, 492), (491, 493, 492), (492, 493, 481), (494, 506, 495), (495, 506, 496), (496, 506, 497), (497, 506, 498), (498, 506, 499), (499, 506, 500), (500, 506, 501), (501, 506, 502), (502, 506, 503), (503, 506, 504), (494, 495, 496, 497, 498, 499, 500, 501, 502, 503, 504, 505), (504, 506, 505), (505, 506, 494), (507, 519, 508), (508, 519, 509), (509, 519, 510), (510, 519, 511), (511, 519, 512), (512, 519, 513), (513, 519, 514), (514, 519, 515), (515, 519, 516), (516, 519, 517), (507, 508, 509, 510, 511, 512, 513, 514, 515, 516, 517, 518), (517, 519, 518), (518, 519, 507), (520, 532, 521), (521, 532, 522), (522, 532, 523), (523, 532, 524), (524, 532, 525), (525, 532, 526), (526, 532, 527), (527, 532, 528), (528, 532, 529), (529, 532, 530), (520, 521, 522, 523, 524, 525, 526, 527, 528, 529, 530, 531), (530, 532, 531), (531, 532, 520), (533, 545, 534), (534, 545, 535), (535, 545, 536), (536, 545, 537), (537, 545, 538), (538, 545, 539), (539, 545, 540), (540, 545, 541), (541, 545, 542), (542, 545, 543), (533, 534, 535, 536, 537, 538, 539, 540, 541, 542, 543, 544), (543, 545, 544), (544, 545, 533), (546, 558, 547), (547, 558, 548), (548, 558, 549), (549, 558, 550), (550, 558, 551), (551, 558, 552), (552, 558, 553), (553, 558, 554), (554, 558, 555), (555, 558, 556), (546, 547, 548, 549, 550, 551, 552, 553, 554, 555, 556, 557), (556, 558, 557), (557, 558, 546), (559, 571, 560), (560, 571, 561), (561, 571, 562), (562, 571, 563), (563, 571, 564), (564, 571, 565), (565, 571, 566), (566, 571, 567), (567, 571, 568), (568, 571, 569), (559, 560, 561, 562, 563, 564, 565, 566, 567, 568, 569, 570), (569, 571, 570), (570, 571, 559), (572, 584, 573), (573, 584, 574), (574, 584, 575), (575, 584, 576), (576, 584, 577), (577, 584, 578), (578, 584, 579), (579, 584, 580), (580, 584, 581), (581, 584, 582), (572, 573, 574, 575, 576, 577, 578, 579, 580, 581, 582, 583), (582, 584, 583), (583, 584, 572), (585, 597, 586), (586, 597, 587), (587, 597, 588), (588, 597, 589), (589, 597, 590), (590, 597, 591), (591, 597, 592), (592, 597, 593), (593, 597, 594), (594, 597, 595), (585, 586, 587, 588, 589, 590, 591, 592, 593, 594, 595, 596), (595, 597, 596), (596, 597, 585), (598, 610, 599), (599, 610, 600), (600, 610, 601), (601, 610, 602), (602, 610, 603), (603, 610, 604), (604, 610, 605), (605, 610, 606), (606, 610, 607), (607, 610, 608), (598, 599, 600, 601, 602, 603, 604, 605, 606, 607, 608, 609), (608, 610, 609), (609, 610, 598), (611, 623, 612), (612, 623, 613), (613, 623, 614), (614, 623, 615), (615, 623, 616), (616, 623, 617), (617, 623, 618), (618, 623, 619), (619, 623, 620), (620, 623, 621), (611, 612, 613, 614, 615, 616, 617, 618, 619, 620, 621, 622), (621, 623, 622), (622, 623, 611), (624, 636, 625), (625, 636, 626), (626, 636, 627), (627, 636, 628), (628, 636, 629), (629, 636, 630), (630, 636, 631), (631, 636, 632), (632, 636, 633), (633, 636, 634), (624, 625, 626, 627, 628, 629, 630, 631, 632, 633, 634, 635), (634, 636, 635), (635, 636, 624), (637, 649, 638), (638, 649, 639), (639, 649, 640), (640, 649, 641), (641, 649, 642), (642, 649, 643), (643, 649, 644), (644, 649, 645), (645, 649, 646), (646, 649, 647), (637, 638, 639, 640, 641, 642, 643, 644, 645, 646, 647, 648), (647, 649, 648), (648, 649, 637), (650, 662, 651), (651, 662, 652), (652, 662, 653), (653, 662, 654), (654, 662, 655), (655, 662, 656), (656, 662, 657), (657, 662, 658), (658, 662, 659), (659, 662, 660), (650, 651, 652, 653, 654, 655, 656, 657, 658, 659, 660, 661), (660, 662, 661), (661, 662, 650), (663, 675, 664), (664, 675, 665), (665, 675, 666), (666, 675, 667), (667, 675, 668), (668, 675, 669), (669, 675, 670), (670, 675, 671), (671, 675, 672), (672, 675, 673), (663, 664, 665, 666, 667, 668, 669, 670, 671, 672, 673, 674), (673, 675, 674), (674, 675, 663), (676, 688, 677), (677, 688, 678), (678, 688, 679), (679, 688, 680), (680, 688, 681), (681, 688, 682), (682, 688, 683), (683, 688, 684), (684, 688, 685), (685, 688, 686), (676, 677, 678, 679, 680, 681, 682, 683, 684, 685, 686, 687), (686, 688, 687), (687, 688, 676), (689, 701, 690), (690, 701, 691), (691, 701, 692), (692, 701, 693), (693, 701, 694), (694, 701, 695), (695, 701, 696), (696, 701, 697), (697, 701, 698), (698, 701, 699), (689, 690, 691, 692, 693, 694, 695, 696, 697, 698, 699, 700), (699, 701, 700), (700, 701, 689), (702, 714, 703), (703, 714, 704), (704, 714, 705), (705, 714, 706), (706, 714, 707), (707, 714, 708), (708, 714, 709), (709, 714, 710), (710, 714, 711), (711, 714, 712), (702, 703, 704, 705, 706, 707, 708, 709, 710, 711, 712, 713), (712, 714, 713), (713, 714, 702), (715, 727, 716), (716, 727, 717), (717, 727, 718), (718, 727, 719), (719, 727, 720), (720, 727, 721), (721, 727, 722), (722, 727, 723), (723, 727, 724), (724, 727, 725), (715, 716, 717, 718, 719, 720, 721, 722, 723, 724, 725, 726), (725, 727, 726), (726, 727, 715), (728, 740, 729), (729, 740, 730), (730, 740, 731), (731, 740, 732), (732, 740, 733), (733, 740, 734), (734, 740, 735), (735, 740, 736), (736, 740, 737), (737, 740, 738), (728, 729, 730, 731, 732, 733, 734, 735, 736, 737, 738, 739), (738, 740, 739), (739, 740, 728), (741, 753, 742), (742, 753, 743), (743, 753, 744), (744, 753, 745), (745, 753, 746), (746, 753, 747), (747, 753, 748), (748, 753, 749), (749, 753, 750), (750, 753, 751), (741, 742, 743, 744, 745, 746, 747, 748, 749, 750, 751, 752), (751, 753, 752), (752, 753, 741), (754, 766, 755), (755, 766, 756), (756, 766, 757), (757, 766, 758), (758, 766, 759), (759, 766, 760), (760, 766, 761), (761, 766, 762), (762, 766, 763), (763, 766, 764), (754, 755, 756, 757, 758, 759, 760, 761, 762, 763, 764, 765), (764, 766, 765), (765, 766, 754), (767, 779, 768), (768, 779, 769), (769, 779, 770), (770, 779, 771), (771, 779, 772), (772, 779, 773), (773, 779, 774), (774, 779, 775), (775, 779, 776), (776, 779, 777), (767, 768, 769, 770, 771, 772, 773, 774, 775, 776, 777, 778), (777, 779, 778), (778, 779, 767), (780, 792, 781), (781, 792, 782), (782, 792, 783), (783, 792, 784), (784, 792, 785), (785, 792, 786), (786, 792, 787), (787, 792, 788), (788, 792, 789), (789, 792, 790), (780, 781, 782, 783, 784, 785, 786, 787, 788, 789, 790, 791), (790, 792, 791), (791, 792, 780), (793, 805, 794), (794, 805, 795), (795, 805, 796), (796, 805, 797), (797, 805, 798), (798, 805, 799), (799, 805, 800), (800, 805, 801), (801, 805, 802), (802, 805, 803), (793, 794, 795, 796, 797, 798, 799, 800, 801, 802, 803, 804), (803, 805, 804), (804, 805, 793), (806, 818, 807), (807, 818, 808), (808, 818, 809), (809, 818, 810), (810, 818, 811), (811, 818, 812), (812, 818, 813), (813, 818, 814), (814, 818, 815), (815, 818, 816), (806, 807, 808, 809, 810, 811, 812, 813, 814, 815, 816, 817), (816, 818, 817), (817, 818, 806), (819, 831, 820), (820, 831, 821), (821, 831, 822), (822, 831, 823), (823, 831, 824), (824, 831, 825), (825, 831, 826), (826, 831, 827), (827, 831, 828), (828, 831, 829), (819, 820, 821, 822, 823, 824, 825, 826, 827, 828, 829, 830), (829, 831, 830), (830, 831, 819)])
_uv = me_cone.uv_layers.new(name='UVMap')
_uv.uv.foreach_set('vector', [0.25, 0.49, 0.25, 0.25, 0.37, 0.4578, 0.37, 0.4578, 0.25, 0.25, 0.4578, 0.37, 0.4578, 0.37, 0.25, 0.25, 0.49, 0.25, 0.49, 0.25, 0.25, 0.25, 0.4578, 0.13, 0.4578, 0.13, 0.25, 0.25, 0.37, 0.04215, 0.37, 0.04215, 0.25, 0.25, 0.25, 0.01, 0.25, 0.01, 0.25, 0.25, 0.13, 0.04215, 0.13, 0.04215, 0.25, 0.25, 0.04215, 0.13, 0.04215, 0.13, 0.25, 0.25, 0.01, 0.25, 0.01, 0.25, 0.25, 0.25, 0.04215, 0.37, 0.75, 0.49, 0.87, 0.4578, 0.9578, 0.37, 0.99, 0.25, 0.9578, 0.13, 0.87, 0.04215, 0.75, 0.01, 0.63, 0.04215, 0.5422, 0.13, 0.51, 0.25, 0.5422, 0.37, 0.63, 0.4578, 0.04215, 0.37, 0.25, 0.25, 0.13, 0.4578, 0.13, 0.4578, 0.25, 0.25, 0.25, 0.49, 0.25, 0.49, 0.25, 0.25, 0.37, 0.4578, 0.37, 0.4578, 0.25, 0.25, 0.4578, 0.37, 0.4578, 0.37, 0.25, 0.25, 0.49, 0.25, 0.49, 0.25, 0.25, 0.25, 0.4578, 0.13, 0.4578, 0.13, 0.25, 0.25, 0.37, 0.04215, 0.37, 0.04215, 0.25, 0.25, 0.25, 0.01, 0.25, 0.01, 0.25, 0.25, 0.13, 0.04215, 0.13, 0.04215, 0.25, 0.25, 0.04215, 0.13, 0.04215, 0.13, 0.25, 0.25, 0.01, 0.25, 0.01, 0.25, 0.25, 0.25, 0.04215, 0.37, 0.75, 0.49, 0.87, 0.4578, 0.9578, 0.37, 0.99, 0.25, 0.9578, 0.13, 0.87, 0.04215, 0.75, 0.01, 0.63, 0.04215, 0.5422, 0.13, 0.51, 0.25, 0.5422, 0.37, 0.63, 0.4578, 0.04215, 0.37, 0.25, 0.25, 0.13, 0.4578, 0.13, 0.4578, 0.25, 0.25, 0.25, 0.49, 0.25, 0.49, 0.25, 0.25, 0.37, 0.4578, 0.37, 0.4578, 0.25, 0.25, 0.4578, 0.37, 0.4578, 0.37, 0.25, 0.25, 0.49, 0.25, 0.49, 0.25, 0.25, 0.25, 0.4578, 0.13, 0.4578, 0.13, 0.25, 0.25, 0.37, 0.04215, 0.37, 0.04215, 0.25, 0.25, 0.25, 0.01, 0.25, 0.01, 0.25, 0.25, 0.13, 0.04215, 0.13, 0.04215, 0.25, 0.25, 0.04215, 0.13, 0.04215, 0.13, 0.25, 0.25, 0.01, 0.25, 0.01, 0.25, 0.25, 0.25, 0.04215, 0.37, 0.75, 0.49, 0.87, 0.4578, 0.9578, 0.37, 0.99, 0.25, 0.9578, 0.13, 0.87, 0.04215, 0.75, 0.01, 0.63, 0.04215, 0.5422, 0.13, 0.51, 0.25, 0.5422, 0.37, 0.63, 0.4578, 0.04215, 0.37, 0.25, 0.25, 0.13, 0.4578, 0.13, 0.4578, 0.25, 0.25, 0.25, 0.49, 0.25, 0.49, 0.25, 0.25, 0.37, 0.4578, 0.37, 0.4578, 0.25, 0.25, 0.4578, 0.37, 0.4578, 0.37, 0.25, 0.25, 0.49, 0.25, 0.49, 0.25, 0.25, 0.25, 0.4578, 0.13, 0.4578, 0.13, 0.25, 0.25, 0.37, 0.04215, 0.37, 0.04215, 0.25, 0.25, 0.25, 0.01, 0.25, 0.01, 0.25, 0.25, 0.13, 0.04215, 0.13, 0.04215, 0.25, 0.25, 0.04215, 0.13, 0.04215, 0.13, 0.25, 0.25, 0.01, 0.25, 0.01, 0.25, 0.25, 0.25, 0.04215, 0.37, 0.75, 0.49, 0.87, 0.4578, 0.9578, 0.37, 0.99, 0.25, 0.9578, 0.13, 0.87, 0.04215, 0.75, 0.01, 0.63, 0.04215, 0.5422, 0.13, 0.51, 0.25, 0.5422, 0.37, 0.63, 0.4578, 0.04215, 0.37, 0.25, 0.25, 0.13, 0.4578, 0.13, 0.4578, 0.25, 0.25, 0.25, 0.49, 0.25, 0.49, 0.25, 0.25, 0.37, 0.4578, 0.37, 0.4578, 0.25, 0.25, 0.4578, 0.37, 0.4578, 0.37, 0.25, 0.25, 0.49, 0.25, 0.49, 0.25, 0.25, 0.25, 0.4578, 0.13, 0.4578, 0.13, 0.25, 0.25, 0.37, 0.04215, 0.37, 0.04215, 0.25, 0.25, 0.25, 0.01, 0.25, 0.01, 0.25, 0.25, 0.13, 0.04215, 0.13, 0.04215, 0.25, 0.25, 0.04215, 0.13, 0.04215, 0.13, 0.25, 0.25, 0.01, 0.25, 0.01, 0.25, 0.25, 0.25, 0.04215, 0.37, 0.75, 0.49, 0.87, 0.4578, 0.9578, 0.37, 0.99, 0.25, 0.9578, 0.13, 0.87, 0.04215, 0.75, 0.01, 0.63, 0.04215, 0.5422, 0.13, 0.51, 0.25, 0.5422, 0.37, 0.63, 0.4578, 0.04215, 0.37, 0.25, 0.25, 0.13, 0.4578, 0.13, 0.4578, 0.25, 0.25, 0.25, 0.49, 0.25, 0.49, 0.25, 0.25, 0.37, 0.4578, 0.37, 0.4578, 0.25, 0.25, 0.4578, 0.37, 0.4578, 0.37, 0.25, 0.25, 0.49, 0.25, 0.49, 0.25, 0.25, 0.25, 0.4578, 0.13, 0.4578, 0.13, 0.25, 0.25, 0.37, 0.04215, 0.37, 0.04215, 0.25, 0.25, 0.25, 0.01, 0.25, 0.01, 0.25, 0.25, 0.13, 0.04215, 0.13, 0.04215, 0.25, 0.25, 0.04215, 0.13, 0.04215, 0.13, 0.25, 0.25, 0.01, 0.25, 0.01, 0.25, 0.25, 0.25, 0.04215, 0.37, 0.75, 0.49, 0.87, 0.4578, 0.9578, 0.37, 0.99, 0.25, 0.9578, 0.13, 0.87, 0.04215, 0.75, 0.01, 0.63, 0.04215, 0.5422, 0.13, 0.51, 0.25, 0.5422, 0.37, 0.63, 0.4578, 0.04215, 0.37, 0.25, 0.25, 0.13, 0.4578, 0.13, 0.4578, 0.25, 0.25, 0.25, 0.49, 0.25, 0.49, 0.25, 0.25, 0.37, 0.4578, 0.37, 0.4578, 0.25, 0.25, 0.4578, 0.37, 0.4578, 0.37, 0.25, 0.25, 0.49, 0.25, 0.49, 0.25, 0.25, 0.25, 0.4578, 0.13, 0.4578, 0.13, 0.25, 0.25, 0.37, 0.04215, 0.37, 0.04215, 0.25, 0.25, 0.25, 0.01, 0.25, 0.01, 0.25, 0.25, 0.13, 0.04215, 0.13, 0.04215, 0.25, 0.25, 0.04215, 0.13, 0.04215, 0.13, 0.25, 0.25, 0.01, 0.25, 0.01, 0.25, 0.25, 0.25, 0.04215, 0.37, 0.75, 0.49, 0.87, 0.4578, 0.9578, 0.37, 0.99, 0.25, 0.9578, 0.13, 0.87, 0.04215, 0.75, 0.01, 0.63, 0.04215, 0.5422, 0.13, 0.51, 0.25, 0.5422, 0.37, 0.63, 0.4578, 0.04215, 0.37, 0.25, 0.25, 0.13, 0.4578, 0.13, 0.4578, 0.25, 0.25, 0.25, 0.49, 0.25, 0.49, 0.25, 0.25, 0.37, 0.4578, 0.37, 0.4578, 0.25, 0.25, 0.4578, 0.37, 0.4578, 0.37, 0.25, 0.25, 0.49, 0.25, 0.49, 0.25, 0.25, 0.25, 0.4578, 0.13, 0.4578, 0.13, 0.25, 0.25, 0.37, 0.04215, 0.37, 0.04215, 0.25, 0.25, 0.25, 0.01, 0.25, 0.01, 0.25, 0.25, 0.13, 0.04215, 0.13, 0.04215, 0.25, 0.25, 0.04215, 0.13, 0.04215, 0.13, 0.25, 0.25, 0.01, 0.25, 0.01, 0.25, 0.25, 0.25, 0.04215, 0.37, 0.75, 0.49, 0.87, 0.4578, 0.9578, 0.37, 0.99, 0.25, 0.9578, 0.13, 0.87, 0.04215, 0.75, 0.01, 0.63, 0.04215, 0.5422, 0.13, 0.51, 0.25, 0.5422, 0.37, 0.63, 0.4578, 0.04215, 0.37, 0.25, 0.25, 0.13, 0.4578, 0.13, 0.4578, 0.25, 0.25, 0.25, 0.49, 0.25, 0.49, 0.25, 0.25, 0.37, 0.4578, 0.37, 0.4578, 0.25, 0.25, 0.4578, 0.37, 0.4578, 0.37, 0.25, 0.25, 0.49, 0.25, 0.49, 0.25, 0.25, 0.25, 0.4578, 0.13, 0.4578, 0.13, 0.25, 0.25, 0.37, 0.04215, 0.37, 0.04215, 0.25, 0.25, 0.25, 0.01, 0.25, 0.01, 0.25, 0.25, 0.13, 0.04215, 0.13, 0.04215, 0.25, 0.25, 0.04215, 0.13, 0.04215, 0.13, 0.25, 0.25, 0.01, 0.25, 0.01, 0.25, 0.25, 0.25, 0.04215, 0.37, 0.75, 0.49, 0.87, 0.4578, 0.9578, 0.37, 0.99, 0.25, 0.9578, 0.13, 0.87, 0.04215, 0.75, 0.01, 0.63, 0.04215, 0.5422, 0.13, 0.51, 0.25, 0.5422, 0.37, 0.63, 0.4578, 0.04215, 0.37, 0.25, 0.25, 0.13, 0.4578, 0.13, 0.4578, 0.25, 0.25, 0.25, 0.49, 0.25, 0.49, 0.25, 0.25, 0.37, 0.4578, 0.37, 0.4578, 0.25, 0.25, 0.4578, 0.37, 0.4578, 0.37, 0.25, 0.25, 0.49, 0.25, 0.49, 0.25, 0.25, 0.25, 0.4578, 0.13, 0.4578, 0.13, 0.25, 0.25, 0.37, 0.04215, 0.37, 0.04215, 0.25, 0.25, 0.25, 0.01, 0.25, 0.01, 0.25, 0.25, 0.13, 0.04215, 0.13, 0.04215, 0.25, 0.25, 0.04215, 0.13, 0.04215, 0.13, 0.25, 0.25, 0.01, 0.25, 0.01, 0.25, 0.25, 0.25, 0.04215, 0.37, 0.75, 0.49, 0.87, 0.4578, 0.9578, 0.37, 0.99, 0.25, 0.9578, 0.13, 0.87, 0.04215, 0.75, 0.01, 0.63, 0.04215, 0.5422, 0.13, 0.51, 0.25, 0.5422, 0.37, 0.63, 0.4578, 0.04215, 0.37, 0.25, 0.25, 0.13, 0.4578, 0.13, 0.4578, 0.25, 0.25, 0.25, 0.49, 0.25, 0.49, 0.25, 0.25, 0.37, 0.4578, 0.37, 0.4578, 0.25, 0.25, 0.4578, 0.37, 0.4578, 0.37, 0.25, 0.25, 0.49, 0.25, 0.49, 0.25, 0.25, 0.25, 0.4578, 0.13, 0.4578, 0.13, 0.25, 0.25, 0.37, 0.04215, 0.37, 0.04215, 0.25, 0.25, 0.25, 0.01, 0.25, 0.01, 0.25, 0.25, 0.13, 0.04215, 0.13, 0.04215, 0.25, 0.25, 0.04215, 0.13, 0.04215, 0.13, 0.25, 0.25, 0.01, 0.25, 0.01, 0.25, 0.25, 0.25, 0.04215, 0.37, 0.75, 0.49, 0.87, 0.4578, 0.9578, 0.37, 0.99, 0.25, 0.9578, 0.13, 0.87, 0.04215, 0.75, 0.01, 0.63, 0.04215, 0.5422, 0.13, 0.51, 0.25, 0.5422, 0.37, 0.63, 0.4578, 0.04215, 0.37, 0.25, 0.25, 0.13, 0.4578, 0.13, 0.4578, 0.25, 0.25, 0.25, 0.49, 0.25, 0.49, 0.25, 0.25, 0.37, 0.4578, 0.37, 0.4578, 0.25, 0.25, 0.4578, 0.37, 0.4578, 0.37, 0.25, 0.25, 0.49, 0.25, 0.49, 0.25, 0.25, 0.25, 0.4578, 0.13, 0.4578, 0.13, 0.25, 0.25, 0.37, 0.04215, 0.37, 0.04215, 0.25, 0.25, 0.25, 0.01, 0.25, 0.01, 0.25, 0.25, 0.13, 0.04215, 0.13, 0.04215, 0.25, 0.25, 0.04215, 0.13, 0.04215, 0.13, 0.25, 0.25, 0.01, 0.25, 0.01, 0.25, 0.25, 0.25, 0.04215, 0.37, 0.75, 0.49, 0.87, 0.4578, 0.9578, 0.37, 0.99, 0.25, 0.9578, 0.13, 0.87, 0.04215, 0.75, 0.01, 0.63, 0.04215, 0.5422, 0.13, 0.51, 0.25, 0.5422, 0.37, 0.63, 0.4578, 0.04215, 0.37, 0.25, 0.25, 0.13, 0.4578, 0.13, 0.4578, 0.25, 0.25, 0.25, 0.49, 0.25, 0.49, 0.25, 0.25, 0.37, 0.4578, 0.37, 0.4578, 0.25, 0.25, 0.4578, 0.37, 0.4578, 0.37, 0.25, 0.25, 0.49, 0.25, 0.49, 0.25, 0.25, 0.25, 0.4578, 0.13, 0.4578, 0.13, 0.25, 0.25, 0.37, 0.04215, 0.37, 0.04215, 0.25, 0.25, 0.25, 0.01, 0.25, 0.01, 0.25, 0.25, 0.13, 0.04215, 0.13, 0.04215, 0.25, 0.25, 0.04215, 0.13, 0.04215, 0.13, 0.25, 0.25, 0.01, 0.25, 0.01, 0.25, 0.25, 0.25, 0.04215, 0.37, 0.75, 0.49, 0.87, 0.4578, 0.9578, 0.37, 0.99, 0.25, 0.9578, 0.13, 0.87, 0.04215, 0.75, 0.01, 0.63, 0.04215, 0.5422, 0.13, 0.51, 0.25, 0.5422, 0.37, 0.63, 0.4578, 0.04215, 0.37, 0.25, 0.25, 0.13, 0.4578, 0.13, 0.4578, 0.25, 0.25, 0.25, 0.49, 0.25, 0.49, 0.25, 0.25, 0.37, 0.4578, 0.37, 0.4578, 0.25, 0.25, 0.4578, 0.37, 0.4578, 0.37, 0.25, 0.25, 0.49, 0.25, 0.49, 0.25, 0.25, 0.25, 0.4578, 0.13, 0.4578, 0.13, 0.25, 0.25, 0.37, 0.04215, 0.37, 0.04215, 0.25, 0.25, 0.25, 0.01, 0.25, 0.01, 0.25, 0.25, 0.13, 0.04215, 0.13, 0.04215, 0.25, 0.25, 0.04215, 0.13, 0.04215, 0.13, 0.25, 0.25, 0.01, 0.25, 0.01, 0.25, 0.25, 0.25, 0.04215, 0.37, 0.75, 0.49, 0.87, 0.4578, 0.9578, 0.37, 0.99, 0.25, 0.9578, 0.13, 0.87, 0.04215, 0.75, 0.01, 0.63, 0.04215, 0.5422, 0.13, 0.51, 0.25, 0.5422, 0.37, 0.63, 0.4578, 0.04215, 0.37, 0.25, 0.25, 0.13, 0.4578, 0.13, 0.4578, 0.25, 0.25, 0.25, 0.49, 0.25, 0.49, 0.25, 0.25, 0.37, 0.4578, 0.37, 0.4578, 0.25, 0.25, 0.4578, 0.37, 0.4578, 0.37, 0.25, 0.25, 0.49, 0.25, 0.49, 0.25, 0.25, 0.25, 0.4578, 0.13, 0.4578, 0.13, 0.25, 0.25, 0.37, 0.04215, 0.37, 0.04215, 0.25, 0.25, 0.25, 0.01, 0.25, 0.01, 0.25, 0.25, 0.13, 0.04215, 0.13, 0.04215, 0.25, 0.25, 0.04215, 0.13, 0.04215, 0.13, 0.25, 0.25, 0.01, 0.25, 0.01, 0.25, 0.25, 0.25, 0.04215, 0.37, 0.75, 0.49, 0.87, 0.4578, 0.9578, 0.37, 0.99, 0.25, 0.9578, 0.13, 0.87, 0.04215, 0.75, 0.01, 0.63, 0.04215, 0.5422, 0.13, 0.51, 0.25, 0.5422, 0.37, 0.63, 0.4578, 0.04215, 0.37, 0.25, 0.25, 0.13, 0.4578, 0.13, 0.4578, 0.25, 0.25, 0.25, 0.49, 0.25, 0.49, 0.25, 0.25, 0.37, 0.4578, 0.37, 0.4578, 0.25, 0.25, 0.4578, 0.37, 0.4578, 0.37, 0.25, 0.25, 0.49, 0.25, 0.49, 0.25, 0.25, 0.25, 0.4578, 0.13, 0.4578, 0.13, 0.25, 0.25, 0.37, 0.04215, 0.37, 0.04215, 0.25, 0.25, 0.25, 0.01, 0.25, 0.01, 0.25, 0.25, 0.13, 0.04215, 0.13, 0.04215, 0.25, 0.25, 0.04215, 0.13, 0.04215, 0.13, 0.25, 0.25, 0.01, 0.25, 0.01, 0.25, 0.25, 0.25, 0.04215, 0.37, 0.75, 0.49, 0.87, 0.4578, 0.9578, 0.37, 0.99, 0.25, 0.9578, 0.13, 0.87, 0.04215, 0.75, 0.01, 0.63, 0.04215, 0.5422, 0.13, 0.51, 0.25, 0.5422, 0.37, 0.63, 0.4578, 0.04215, 0.37, 0.25, 0.25, 0.13, 0.4578, 0.13, 0.4578, 0.25, 0.25, 0.25, 0.49, 0.25, 0.49, 0.25, 0.25, 0.37, 0.4578, 0.37, 0.4578, 0.25, 0.25, 0.4578, 0.37, 0.4578, 0.37, 0.25, 0.25, 0.49, 0.25, 0.49, 0.25, 0.25, 0.25, 0.4578, 0.13, 0.4578, 0.13, 0.25, 0.25, 0.37, 0.04215, 0.37, 0.04215, 0.25, 0.25, 0.25, 0.01, 0.25, 0.01, 0.25, 0.25, 0.13, 0.04215, 0.13, 0.04215, 0.25, 0.25, 0.04215, 0.13, 0.04215, 0.13, 0.25, 0.25, 0.01, 0.25, 0.01, 0.25, 0.25, 0.25, 0.04215, 0.37, 0.75, 0.49, 0.87, 0.4578, 0.9578, 0.37, 0.99, 0.25, 0.9578, 0.13, 0.87, 0.04215, 0.75, 0.01, 0.63, 0.04215, 0.5422, 0.13, 0.51, 0.25, 0.5422, 0.37, 0.63, 0.4578, 0.04215, 0.37, 0.25, 0.25, 0.13, 0.4578, 0.13, 0.4578, 0.25, 0.25, 0.25, 0.49, 0.25, 0.49, 0.25, 0.25, 0.37, 0.4578, 0.37, 0.4578, 0.25, 0.25, 0.4578, 0.37, 0.4578, 0.37, 0.25, 0.25, 0.49, 0.25, 0.49, 0.25, 0.25, 0.25, 0.4578, 0.13, 0.4578, 0.13, 0.25, 0.25, 0.37, 0.04215, 0.37, 0.04215, 0.25, 0.25, 0.25, 0.01, 0.25, 0.01, 0.25, 0.25, 0.13, 0.04215, 0.13, 0.04215, 0.25, 0.25, 0.04215, 0.13, 0.04215, 0.13, 0.25, 0.25, 0.01, 0.25, 0.01, 0.25, 0.25, 0.25, 0.04215, 0.37, 0.75, 0.49, 0.87, 0.4578, 0.9578, 0.37, 0.99, 0.25, 0.9578, 0.13, 0.87, 0.04215, 0.75, 0.01, 0.63, 0.04215, 0.5422, 0.13, 0.51, 0.25, 0.5422, 0.37, 0.63, 0.4578, 0.04215, 0.37, 0.25, 0.25, 0.13, 0.4578, 0.13, 0.4578, 0.25, 0.25, 0.25, 0.49, 0.25, 0.49, 0.25, 0.25, 0.37, 0.4578, 0.37, 0.4578, 0.25, 0.25, 0.4578, 0.37, 0.4578, 0.37, 0.25, 0.25, 0.49, 0.25, 0.49, 0.25, 0.25, 0.25, 0.4578, 0.13, 0.4578, 0.13, 0.25, 0.25, 0.37, 0.04215, 0.37, 0.04215, 0.25, 0.25, 0.25, 0.01, 0.25, 0.01, 0.25, 0.25, 0.13, 0.04215, 0.13, 0.04215, 0.25, 0.25, 0.04215, 0.13, 0.04215, 0.13, 0.25, 0.25, 0.01, 0.25, 0.01, 0.25, 0.25, 0.25, 0.04215, 0.37, 0.75, 0.49, 0.87, 0.4578, 0.9578, 0.37, 0.99, 0.25, 0.9578, 0.13, 0.87, 0.04215, 0.75, 0.01, 0.63, 0.04215, 0.5422, 0.13, 0.51, 0.25, 0.5422, 0.37, 0.63, 0.4578, 0.04215, 0.37, 0.25, 0.25, 0.13, 0.4578, 0.13, 0.4578, 0.25, 0.25, 0.25, 0.49, 0.25, 0.49, 0.25, 0.25, 0.37, 0.4578, 0.37, 0.4578, 0.25, 0.25, 0.4578, 0.37, 0.4578, 0.37, 0.25, 0.25, 0.49, 0.25, 0.49, 0.25, 0.25, 0.25, 0.4578, 0.13, 0.4578, 0.13, 0.25, 0.25, 0.37, 0.04215, 0.37, 0.04215, 0.25, 0.25, 0.25, 0.01, 0.25, 0.01, 0.25, 0.25, 0.13, 0.04215, 0.13, 0.04215, 0.25, 0.25, 0.04215, 0.13, 0.04215, 0.13, 0.25, 0.25, 0.01, 0.25, 0.01, 0.25, 0.25, 0.25, 0.04215, 0.37, 0.75, 0.49, 0.87, 0.4578, 0.9578, 0.37, 0.99, 0.25, 0.9578, 0.13, 0.87, 0.04215, 0.75, 0.01, 0.63, 0.04215, 0.5422, 0.13, 0.51, 0.25, 0.5422, 0.37, 0.63, 0.4578, 0.04215, 0.37, 0.25, 0.25, 0.13, 0.4578, 0.13, 0.4578, 0.25, 0.25, 0.25, 0.49, 0.25, 0.49, 0.25, 0.25, 0.37, 0.4578, 0.37, 0.4578, 0.25, 0.25, 0.4578, 0.37, 0.4578, 0.37, 0.25, 0.25, 0.49, 0.25, 0.49, 0.25, 0.25, 0.25, 0.4578, 0.13, 0.4578, 0.13, 0.25, 0.25, 0.37, 0.04215, 0.37, 0.04215, 0.25, 0.25, 0.25, 0.01, 0.25, 0.01, 0.25, 0.25, 0.13, 0.04215, 0.13, 0.04215, 0.25, 0.25, 0.04215, 0.13, 0.04215, 0.13, 0.25, 0.25, 0.01, 0.25, 0.01, 0.25, 0.25, 0.25, 0.04215, 0.37, 0.75, 0.49, 0.87, 0.4578, 0.9578, 0.37, 0.99, 0.25, 0.9578, 0.13, 0.87, 0.04215, 0.75, 0.01, 0.63, 0.04215, 0.5422, 0.13, 0.51, 0.25, 0.5422, 0.37, 0.63, 0.4578, 0.04215, 0.37, 0.25, 0.25, 0.13, 0.4578, 0.13, 0.4578, 0.25, 0.25, 0.25, 0.49, 0.25, 0.49, 0.25, 0.25, 0.37, 0.4578, 0.37, 0.4578, 0.25, 0.25, 0.4578, 0.37, 0.4578, 0.37, 0.25, 0.25, 0.49, 0.25, 0.49, 0.25, 0.25, 0.25, 0.4578, 0.13, 0.4578, 0.13, 0.25, 0.25, 0.37, 0.04215, 0.37, 0.04215, 0.25, 0.25, 0.25, 0.01, 0.25, 0.01, 0.25, 0.25, 0.13, 0.04215, 0.13, 0.04215, 0.25, 0.25, 0.04215, 0.13, 0.04215, 0.13, 0.25, 0.25, 0.01, 0.25, 0.01, 0.25, 0.25, 0.25, 0.04215, 0.37, 0.75, 0.49, 0.87, 0.4578, 0.9578, 0.37, 0.99, 0.25, 0.9578, 0.13, 0.87, 0.04215, 0.75, 0.01, 0.63, 0.04215, 0.5422, 0.13, 0.51, 0.25, 0.5422, 0.37, 0.63, 0.4578, 0.04215, 0.37, 0.25, 0.25, 0.13, 0.4578, 0.13, 0.4578, 0.25, 0.25, 0.25, 0.49, 0.25, 0.49, 0.25, 0.25, 0.37, 0.4578, 0.37, 0.4578, 0.25, 0.25, 0.4578, 0.37, 0.4578, 0.37, 0.25, 0.25, 0.49, 0.25, 0.49, 0.25, 0.25, 0.25, 0.4578, 0.13, 0.4578, 0.13, 0.25, 0.25, 0.37, 0.04215, 0.37, 0.04215, 0.25, 0.25, 0.25, 0.01, 0.25, 0.01, 0.25, 0.25, 0.13, 0.04215, 0.13, 0.04215, 0.25, 0.25, 0.04215, 0.13, 0.04215, 0.13, 0.25, 0.25, 0.01, 0.25, 0.01, 0.25, 0.25, 0.25, 0.04215, 0.37, 0.75, 0.49, 0.87, 0.4578, 0.9578, 0.37, 0.99, 0.25, 0.9578, 0.13, 0.87, 0.04215, 0.75, 0.01, 0.63, 0.04215, 0.5422, 0.13, 0.51, 0.25, 0.5422, 0.37, 0.63, 0.4578, 0.04215, 0.37, 0.25, 0.25, 0.13, 0.4578, 0.13, 0.4578, 0.25, 0.25, 0.25, 0.49, 0.25, 0.49, 0.25, 0.25, 0.37, 0.4578, 0.37, 0.4578, 0.25, 0.25, 0.4578, 0.37, 0.4578, 0.37, 0.25, 0.25, 0.49, 0.25, 0.49, 0.25, 0.25, 0.25, 0.4578, 0.13, 0.4578, 0.13, 0.25, 0.25, 0.37, 0.04215, 0.37, 0.04215, 0.25, 0.25, 0.25, 0.01, 0.25, 0.01, 0.25, 0.25, 0.13, 0.04215, 0.13, 0.04215, 0.25, 0.25, 0.04215, 0.13, 0.04215, 0.13, 0.25, 0.25, 0.01, 0.25, 0.01, 0.25, 0.25, 0.25, 0.04215, 0.37, 0.75, 0.49, 0.87, 0.4578, 0.9578, 0.37, 0.99, 0.25, 0.9578, 0.13, 0.87, 0.04215, 0.75, 0.01, 0.63, 0.04215, 0.5422, 0.13, 0.51, 0.25, 0.5422, 0.37, 0.63, 0.4578, 0.04215, 0.37, 0.25, 0.25, 0.13, 0.4578, 0.13, 0.4578, 0.25, 0.25, 0.25, 0.49, 0.25, 0.49, 0.25, 0.25, 0.37, 0.4578, 0.37, 0.4578, 0.25, 0.25, 0.4578, 0.37, 0.4578, 0.37, 0.25, 0.25, 0.49, 0.25, 0.49, 0.25, 0.25, 0.25, 0.4578, 0.13, 0.4578, 0.13, 0.25, 0.25, 0.37, 0.04215, 0.37, 0.04215, 0.25, 0.25, 0.25, 0.01, 0.25, 0.01, 0.25, 0.25, 0.13, 0.04215, 0.13, 0.04215, 0.25, 0.25, 0.04215, 0.13, 0.04215, 0.13, 0.25, 0.25, 0.01, 0.25, 0.01, 0.25, 0.25, 0.25, 0.04215, 0.37, 0.75, 0.49, 0.87, 0.4578, 0.9578, 0.37, 0.99, 0.25, 0.9578, 0.13, 0.87, 0.04215, 0.75, 0.01, 0.63, 0.04215, 0.5422, 0.13, 0.51, 0.25, 0.5422, 0.37, 0.63, 0.4578, 0.04215, 0.37, 0.25, 0.25, 0.13, 0.4578, 0.13, 0.4578, 0.25, 0.25, 0.25, 0.49, 0.25, 0.49, 0.25, 0.25, 0.37, 0.4578, 0.37, 0.4578, 0.25, 0.25, 0.4578, 0.37, 0.4578, 0.37, 0.25, 0.25, 0.49, 0.25, 0.49, 0.25, 0.25, 0.25, 0.4578, 0.13, 0.4578, 0.13, 0.25, 0.25, 0.37, 0.04215, 0.37, 0.04215, 0.25, 0.25, 0.25, 0.01, 0.25, 0.01, 0.25, 0.25, 0.13, 0.04215, 0.13, 0.04215, 0.25, 0.25, 0.04215, 0.13, 0.04215, 0.13, 0.25, 0.25, 0.01, 0.25, 0.01, 0.25, 0.25, 0.25, 0.04215, 0.37, 0.75, 0.49, 0.87, 0.4578, 0.9578, 0.37, 0.99, 0.25, 0.9578, 0.13, 0.87, 0.04215, 0.75, 0.01, 0.63, 0.04215, 0.5422, 0.13, 0.51, 0.25, 0.5422, 0.37, 0.63, 0.4578, 0.04215, 0.37, 0.25, 0.25, 0.13, 0.4578, 0.13, 0.4578, 0.25, 0.25, 0.25, 0.49, 0.25, 0.49, 0.25, 0.25, 0.37, 0.4578, 0.37, 0.4578, 0.25, 0.25, 0.4578, 0.37, 0.4578, 0.37, 0.25, 0.25, 0.49, 0.25, 0.49, 0.25, 0.25, 0.25, 0.4578, 0.13, 0.4578, 0.13, 0.25, 0.25, 0.37, 0.04215, 0.37, 0.04215, 0.25, 0.25, 0.25, 0.01, 0.25, 0.01, 0.25, 0.25, 0.13, 0.04215, 0.13, 0.04215, 0.25, 0.25, 0.04215, 0.13, 0.04215, 0.13, 0.25, 0.25, 0.01, 0.25, 0.01, 0.25, 0.25, 0.25, 0.04215, 0.37, 0.75, 0.49, 0.87, 0.4578, 0.9578, 0.37, 0.99, 0.25, 0.9578, 0.13, 0.87, 0.04215, 0.75, 0.01, 0.63, 0.04215, 0.5422, 0.13, 0.51, 0.25, 0.5422, 0.37, 0.63, 0.4578, 0.04215, 0.37, 0.25, 0.25, 0.13, 0.4578, 0.13, 0.4578, 0.25, 0.25, 0.25, 0.49, 0.25, 0.49, 0.25, 0.25, 0.37, 0.4578, 0.37, 0.4578, 0.25, 0.25, 0.4578, 0.37, 0.4578, 0.37, 0.25, 0.25, 0.49, 0.25, 0.49, 0.25, 0.25, 0.25, 0.4578, 0.13, 0.4578, 0.13, 0.25, 0.25, 0.37, 0.04215, 0.37, 0.04215, 0.25, 0.25, 0.25, 0.01, 0.25, 0.01, 0.25, 0.25, 0.13, 0.04215, 0.13, 0.04215, 0.25, 0.25, 0.04215, 0.13, 0.04215, 0.13, 0.25, 0.25, 0.01, 0.25, 0.01, 0.25, 0.25, 0.25, 0.04215, 0.37, 0.75, 0.49, 0.87, 0.4578, 0.9578, 0.37, 0.99, 0.25, 0.9578, 0.13, 0.87, 0.04215, 0.75, 0.01, 0.63, 0.04215, 0.5422, 0.13, 0.51, 0.25, 0.5422, 0.37, 0.63, 0.4578, 0.04215, 0.37, 0.25, 0.25, 0.13, 0.4578, 0.13, 0.4578, 0.25, 0.25, 0.25, 0.49, 0.25, 0.49, 0.25, 0.25, 0.37, 0.4578, 0.37, 0.4578, 0.25, 0.25, 0.4578, 0.37, 0.4578, 0.37, 0.25, 0.25, 0.49, 0.25, 0.49, 0.25, 0.25, 0.25, 0.4578, 0.13, 0.4578, 0.13, 0.25, 0.25, 0.37, 0.04215, 0.37, 0.04215, 0.25, 0.25, 0.25, 0.01, 0.25, 0.01, 0.25, 0.25, 0.13, 0.04215, 0.13, 0.04215, 0.25, 0.25, 0.04215, 0.13, 0.04215, 0.13, 0.25, 0.25, 0.01, 0.25, 0.01, 0.25, 0.25, 0.25, 0.04215, 0.37, 0.75, 0.49, 0.87, 0.4578, 0.9578, 0.37, 0.99, 0.25, 0.9578, 0.13, 0.87, 0.04215, 0.75, 0.01, 0.63, 0.04215, 0.5422, 0.13, 0.51, 0.25, 0.5422, 0.37, 0.63, 0.4578, 0.04215, 0.37, 0.25, 0.25, 0.13, 0.4578, 0.13, 0.4578, 0.25, 0.25, 0.25, 0.49, 0.25, 0.49, 0.25, 0.25, 0.37, 0.4578, 0.37, 0.4578, 0.25, 0.25, 0.4578, 0.37, 0.4578, 0.37, 0.25, 0.25, 0.49, 0.25, 0.49, 0.25, 0.25, 0.25, 0.4578, 0.13, 0.4578, 0.13, 0.25, 0.25, 0.37, 0.04215, 0.37, 0.04215, 0.25, 0.25, 0.25, 0.01, 0.25, 0.01, 0.25, 0.25, 0.13, 0.04215, 0.13, 0.04215, 0.25, 0.25, 0.04215, 0.13, 0.04215, 0.13, 0.25, 0.25, 0.01, 0.25, 0.01, 0.25, 0.25, 0.25, 0.04215, 0.37, 0.75, 0.49, 0.87, 0.4578, 0.9578, 0.37, 0.99, 0.25, 0.9578, 0.13, 0.87, 0.04215, 0.75, 0.01, 0.63, 0.04215, 0.5422, 0.13, 0.51, 0.25, 0.5422, 0.37, 0.63, 0.4578, 0.04215, 0.37, 0.25, 0.25, 0.13, 0.4578, 0.13, 0.4578, 0.25, 0.25, 0.25, 0.49, 0.25, 0.49, 0.25, 0.25, 0.37, 0.4578, 0.37, 0.4578, 0.25, 0.25, 0.4578, 0.37, 0.4578, 0.37, 0.25, 0.25, 0.49, 0.25, 0.49, 0.25, 0.25, 0.25, 0.4578, 0.13, 0.4578, 0.13, 0.25, 0.25, 0.37, 0.04215, 0.37, 0.04215, 0.25, 0.25, 0.25, 0.01, 0.25, 0.01, 0.25, 0.25, 0.13, 0.04215, 0.13, 0.04215, 0.25, 0.25, 0.04215, 0.13, 0.04215, 0.13, 0.25, 0.25, 0.01, 0.25, 0.01, 0.25, 0.25, 0.25, 0.04215, 0.37, 0.75, 0.49, 0.87, 0.4578, 0.9578, 0.37, 0.99, 0.25, 0.9578, 0.13, 0.87, 0.04215, 0.75, 0.01, 0.63, 0.04215, 0.5422, 0.13, 0.51, 0.25, 0.5422, 0.37, 0.63, 0.4578, 0.04215, 0.37, 0.25, 0.25, 0.13, 0.4578, 0.13, 0.4578, 0.25, 0.25, 0.25, 0.49, 0.25, 0.49, 0.25, 0.25, 0.37, 0.4578, 0.37, 0.4578, 0.25, 0.25, 0.4578, 0.37, 0.4578, 0.37, 0.25, 0.25, 0.49, 0.25, 0.49, 0.25, 0.25, 0.25, 0.4578, 0.13, 0.4578, 0.13, 0.25, 0.25, 0.37, 0.04215, 0.37, 0.04215, 0.25, 0.25, 0.25, 0.01, 0.25, 0.01, 0.25, 0.25, 0.13, 0.04215, 0.13, 0.04215, 0.25, 0.25, 0.04215, 0.13, 0.04215, 0.13, 0.25, 0.25, 0.01, 0.25, 0.01, 0.25, 0.25, 0.25, 0.04215, 0.37, 0.75, 0.49, 0.87, 0.4578, 0.9578, 0.37, 0.99, 0.25, 0.9578, 0.13, 0.87, 0.04215, 0.75, 0.01, 0.63, 0.04215, 0.5422, 0.13, 0.51, 0.25, 0.5422, 0.37, 0.63, 0.4578, 0.04215, 0.37, 0.25, 0.25, 0.13, 0.4578, 0.13, 0.4578, 0.25, 0.25, 0.25, 0.49, 0.25, 0.49, 0.25, 0.25, 0.37, 0.4578, 0.37, 0.4578, 0.25, 0.25, 0.4578, 0.37, 0.4578, 0.37, 0.25, 0.25, 0.49, 0.25, 0.49, 0.25, 0.25, 0.25, 0.4578, 0.13, 0.4578, 0.13, 0.25, 0.25, 0.37, 0.04215, 0.37, 0.04215, 0.25, 0.25, 0.25, 0.01, 0.25, 0.01, 0.25, 0.25, 0.13, 0.04215, 0.13, 0.04215, 0.25, 0.25, 0.04215, 0.13, 0.04215, 0.13, 0.25, 0.25, 0.01, 0.25, 0.01, 0.25, 0.25, 0.25, 0.04215, 0.37, 0.75, 0.49, 0.87, 0.4578, 0.9578, 0.37, 0.99, 0.25, 0.9578, 0.13, 0.87, 0.04215, 0.75, 0.01, 0.63, 0.04215, 0.5422, 0.13, 0.51, 0.25, 0.5422, 0.37, 0.63, 0.4578, 0.04215, 0.37, 0.25, 0.25, 0.13, 0.4578, 0.13, 0.4578, 0.25, 0.25, 0.25, 0.49, 0.25, 0.49, 0.25, 0.25, 0.37, 0.4578, 0.37, 0.4578, 0.25, 0.25, 0.4578, 0.37, 0.4578, 0.37, 0.25, 0.25, 0.49, 0.25, 0.49, 0.25, 0.25, 0.25, 0.4578, 0.13, 0.4578, 0.13, 0.25, 0.25, 0.37, 0.04215, 0.37, 0.04215, 0.25, 0.25, 0.25, 0.01, 0.25, 0.01, 0.25, 0.25, 0.13, 0.04215, 0.13, 0.04215, 0.25, 0.25, 0.04215, 0.13, 0.04215, 0.13, 0.25, 0.25, 0.01, 0.25, 0.01, 0.25, 0.25, 0.25, 0.04215, 0.37, 0.75, 0.49, 0.87, 0.4578, 0.9578, 0.37, 0.99, 0.25, 0.9578, 0.13, 0.87, 0.04215, 0.75, 0.01, 0.63, 0.04215, 0.5422, 0.13, 0.51, 0.25, 0.5422, 0.37, 0.63, 0.4578, 0.04215, 0.37, 0.25, 0.25, 0.13, 0.4578, 0.13, 0.4578, 0.25, 0.25, 0.25, 0.49, 0.25, 0.49, 0.25, 0.25, 0.37, 0.4578, 0.37, 0.4578, 0.25, 0.25, 0.4578, 0.37, 0.4578, 0.37, 0.25, 0.25, 0.49, 0.25, 0.49, 0.25, 0.25, 0.25, 0.4578, 0.13, 0.4578, 0.13, 0.25, 0.25, 0.37, 0.04215, 0.37, 0.04215, 0.25, 0.25, 0.25, 0.01, 0.25, 0.01, 0.25, 0.25, 0.13, 0.04215, 0.13, 0.04215, 0.25, 0.25, 0.04215, 0.13, 0.04215, 0.13, 0.25, 0.25, 0.01, 0.25, 0.01, 0.25, 0.25, 0.25, 0.04215, 0.37, 0.75, 0.49, 0.87, 0.4578, 0.9578, 0.37, 0.99, 0.25, 0.9578, 0.13, 0.87, 0.04215, 0.75, 0.01, 0.63, 0.04215, 0.5422, 0.13, 0.51, 0.25, 0.5422, 0.37, 0.63, 0.4578, 0.04215, 0.37, 0.25, 0.25, 0.13, 0.4578, 0.13, 0.4578, 0.25, 0.25, 0.25, 0.49, 0.25, 0.49, 0.25, 0.25, 0.37, 0.4578, 0.37, 0.4578, 0.25, 0.25, 0.4578, 0.37, 0.4578, 0.37, 0.25, 0.25, 0.49, 0.25, 0.49, 0.25, 0.25, 0.25, 0.4578, 0.13, 0.4578, 0.13, 0.25, 0.25, 0.37, 0.04215, 0.37, 0.04215, 0.25, 0.25, 0.25, 0.01, 0.25, 0.01, 0.25, 0.25, 0.13, 0.04215, 0.13, 0.04215, 0.25, 0.25, 0.04215, 0.13, 0.04215, 0.13, 0.25, 0.25, 0.01, 0.25, 0.01, 0.25, 0.25, 0.25, 0.04215, 0.37, 0.75, 0.49, 0.87, 0.4578, 0.9578, 0.37, 0.99, 0.25, 0.9578, 0.13, 0.87, 0.04215, 0.75, 0.01, 0.63, 0.04215, 0.5422, 0.13, 0.51, 0.25, 0.5422, 0.37, 0.63, 0.4578, 0.04215, 0.37, 0.25, 0.25, 0.13, 0.4578, 0.13, 0.4578, 0.25, 0.25, 0.25, 0.49, 0.25, 0.49, 0.25, 0.25, 0.37, 0.4578, 0.37, 0.4578, 0.25, 0.25, 0.4578, 0.37, 0.4578, 0.37, 0.25, 0.25, 0.49, 0.25, 0.49, 0.25, 0.25, 0.25, 0.4578, 0.13, 0.4578, 0.13, 0.25, 0.25, 0.37, 0.04215, 0.37, 0.04215, 0.25, 0.25, 0.25, 0.01, 0.25, 0.01, 0.25, 0.25, 0.13, 0.04215, 0.13, 0.04215, 0.25, 0.25, 0.04215, 0.13, 0.04215, 0.13, 0.25, 0.25, 0.01, 0.25, 0.01, 0.25, 0.25, 0.25, 0.04215, 0.37, 0.75, 0.49, 0.87, 0.4578, 0.9578, 0.37, 0.99, 0.25, 0.9578, 0.13, 0.87, 0.04215, 0.75, 0.01, 0.63, 0.04215, 0.5422, 0.13, 0.51, 0.25, 0.5422, 0.37, 0.63, 0.4578, 0.04215, 0.37, 0.25, 0.25, 0.13, 0.4578, 0.13, 0.4578, 0.25, 0.25, 0.25, 0.49, 0.25, 0.49, 0.25, 0.25, 0.37, 0.4578, 0.37, 0.4578, 0.25, 0.25, 0.4578, 0.37, 0.4578, 0.37, 0.25, 0.25, 0.49, 0.25, 0.49, 0.25, 0.25, 0.25, 0.4578, 0.13, 0.4578, 0.13, 0.25, 0.25, 0.37, 0.04215, 0.37, 0.04215, 0.25, 0.25, 0.25, 0.01, 0.25, 0.01, 0.25, 0.25, 0.13, 0.04215, 0.13, 0.04215, 0.25, 0.25, 0.04215, 0.13, 0.04215, 0.13, 0.25, 0.25, 0.01, 0.25, 0.01, 0.25, 0.25, 0.25, 0.04215, 0.37, 0.75, 0.49, 0.87, 0.4578, 0.9578, 0.37, 0.99, 0.25, 0.9578, 0.13, 0.87, 0.04215, 0.75, 0.01, 0.63, 0.04215, 0.5422, 0.13, 0.51, 0.25, 0.5422, 0.37, 0.63, 0.4578, 0.04215, 0.37, 0.25, 0.25, 0.13, 0.4578, 0.13, 0.4578, 0.25, 0.25, 0.25, 0.49, 0.25, 0.49, 0.25, 0.25, 0.37, 0.4578, 0.37, 0.4578, 0.25, 0.25, 0.4578, 0.37, 0.4578, 0.37, 0.25, 0.25, 0.49, 0.25, 0.49, 0.25, 0.25, 0.25, 0.4578, 0.13, 0.4578, 0.13, 0.25, 0.25, 0.37, 0.04215, 0.37, 0.04215, 0.25, 0.25, 0.25, 0.01, 0.25, 0.01, 0.25, 0.25, 0.13, 0.04215, 0.13, 0.04215, 0.25, 0.25, 0.04215, 0.13, 0.04215, 0.13, 0.25, 0.25, 0.01, 0.25, 0.01, 0.25, 0.25, 0.25, 0.04215, 0.37, 0.75, 0.49, 0.87, 0.4578, 0.9578, 0.37, 0.99, 0.25, 0.9578, 0.13, 0.87, 0.04215, 0.75, 0.01, 0.63, 0.04215, 0.5422, 0.13, 0.51, 0.25, 0.5422, 0.37, 0.63, 0.4578, 0.04215, 0.37, 0.25, 0.25, 0.13, 0.4578, 0.13, 0.4578, 0.25, 0.25, 0.25, 0.49, 0.25, 0.49, 0.25, 0.25, 0.37, 0.4578, 0.37, 0.4578, 0.25, 0.25, 0.4578, 0.37, 0.4578, 0.37, 0.25, 0.25, 0.49, 0.25, 0.49, 0.25, 0.25, 0.25, 0.4578, 0.13, 0.4578, 0.13, 0.25, 0.25, 0.37, 0.04215, 0.37, 0.04215, 0.25, 0.25, 0.25, 0.01, 0.25, 0.01, 0.25, 0.25, 0.13, 0.04215, 0.13, 0.04215, 0.25, 0.25, 0.04215, 0.13, 0.04215, 0.13, 0.25, 0.25, 0.01, 0.25, 0.01, 0.25, 0.25, 0.25, 0.04215, 0.37, 0.75, 0.49, 0.87, 0.4578, 0.9578, 0.37, 0.99, 0.25, 0.9578, 0.13, 0.87, 0.04215, 0.75, 0.01, 0.63, 0.04215, 0.5422, 0.13, 0.51, 0.25, 0.5422, 0.37, 0.63, 0.4578, 0.04215, 0.37, 0.25, 0.25, 0.13, 0.4578, 0.13, 0.4578, 0.25, 0.25, 0.25, 0.49, 0.25, 0.49, 0.25, 0.25, 0.37, 0.4578, 0.37, 0.4578, 0.25, 0.25, 0.4578, 0.37, 0.4578, 0.37, 0.25, 0.25, 0.49, 0.25, 0.49, 0.25, 0.25, 0.25, 0.4578, 0.13, 0.4578, 0.13, 0.25, 0.25, 0.37, 0.04215, 0.37, 0.04215, 0.25, 0.25, 0.25, 0.01, 0.25, 0.01, 0.25, 0.25, 0.13, 0.04215, 0.13, 0.04215, 0.25, 0.25, 0.04215, 0.13, 0.04215, 0.13, 0.25, 0.25, 0.01, 0.25, 0.01, 0.25, 0.25, 0.25, 0.04215, 0.37, 0.75, 0.49, 0.87, 0.4578, 0.9578, 0.37, 0.99, 0.25, 0.9578, 0.13, 0.87, 0.04215, 0.75, 0.01, 0.63, 0.04215, 0.5422, 0.13, 0.51, 0.25, 0.5422, 0.37, 0.63, 0.4578, 0.04215, 0.37, 0.25, 0.25, 0.13, 0.4578, 0.13, 0.4578, 0.25, 0.25, 0.25, 0.49, 0.25, 0.49, 0.25, 0.25, 0.37, 0.4578, 0.37, 0.4578, 0.25, 0.25, 0.4578, 0.37, 0.4578, 0.37, 0.25, 0.25, 0.49, 0.25, 0.49, 0.25, 0.25, 0.25, 0.4578, 0.13, 0.4578, 0.13, 0.25, 0.25, 0.37, 0.04215, 0.37, 0.04215, 0.25, 0.25, 0.25, 0.01, 0.25, 0.01, 0.25, 0.25, 0.13, 0.04215, 0.13, 0.04215, 0.25, 0.25, 0.04215, 0.13, 0.04215, 0.13, 0.25, 0.25, 0.01, 0.25, 0.01, 0.25, 0.25, 0.25, 0.04215, 0.37, 0.75, 0.49, 0.87, 0.4578, 0.9578, 0.37, 0.99, 0.25, 0.9578, 0.13, 0.87, 0.04215, 0.75, 0.01, 0.63, 0.04215, 0.5422, 0.13, 0.51, 0.25, 0.5422, 0.37, 0.63, 0.4578, 0.04215, 0.37, 0.25, 0.25, 0.13, 0.4578, 0.13, 0.4578, 0.25, 0.25, 0.25, 0.49, 0.25, 0.49, 0.25, 0.25, 0.37, 0.4578, 0.37, 0.4578, 0.25, 0.25, 0.4578, 0.37, 0.4578, 0.37, 0.25, 0.25, 0.49, 0.25, 0.49, 0.25, 0.25, 0.25, 0.4578, 0.13, 0.4578, 0.13, 0.25, 0.25, 0.37, 0.04215, 0.37, 0.04215, 0.25, 0.25, 0.25, 0.01, 0.25, 0.01, 0.25, 0.25, 0.13, 0.04215, 0.13, 0.04215, 0.25, 0.25, 0.04215, 0.13, 0.04215, 0.13, 0.25, 0.25, 0.01, 0.25, 0.01, 0.25, 0.25, 0.25, 0.04215, 0.37, 0.75, 0.49, 0.87, 0.4578, 0.9578, 0.37, 0.99, 0.25, 0.9578, 0.13, 0.87, 0.04215, 0.75, 0.01, 0.63, 0.04215, 0.5422, 0.13, 0.51, 0.25, 0.5422, 0.37, 0.63, 0.4578, 0.04215, 0.37, 0.25, 0.25, 0.13, 0.4578, 0.13, 0.4578, 0.25, 0.25, 0.25, 0.49, 0.25, 0.49, 0.25, 0.25, 0.37, 0.4578, 0.37, 0.4578, 0.25, 0.25, 0.4578, 0.37, 0.4578, 0.37, 0.25, 0.25, 0.49, 0.25, 0.49, 0.25, 0.25, 0.25, 0.4578, 0.13, 0.4578, 0.13, 0.25, 0.25, 0.37, 0.04215, 0.37, 0.04215, 0.25, 0.25, 0.25, 0.01, 0.25, 0.01, 0.25, 0.25, 0.13, 0.04215, 0.13, 0.04215, 0.25, 0.25, 0.04215, 0.13, 0.04215, 0.13, 0.25, 0.25, 0.01, 0.25, 0.01, 0.25, 0.25, 0.25, 0.04215, 0.37, 0.75, 0.49, 0.87, 0.4578, 0.9578, 0.37, 0.99, 0.25, 0.9578, 0.13, 0.87, 0.04215, 0.75, 0.01, 0.63, 0.04215, 0.5422, 0.13, 0.51, 0.25, 0.5422, 0.37, 0.63, 0.4578, 0.04215, 0.37, 0.25, 0.25, 0.13, 0.4578, 0.13, 0.4578, 0.25, 0.25, 0.25, 0.49, 0.25, 0.49, 0.25, 0.25, 0.37, 0.4578, 0.37, 0.4578, 0.25, 0.25, 0.4578, 0.37, 0.4578, 0.37, 0.25, 0.25, 0.49, 0.25, 0.49, 0.25, 0.25, 0.25, 0.4578, 0.13, 0.4578, 0.13, 0.25, 0.25, 0.37, 0.04215, 0.37, 0.04215, 0.25, 0.25, 0.25, 0.01, 0.25, 0.01, 0.25, 0.25, 0.13, 0.04215, 0.13, 0.04215, 0.25, 0.25, 0.04215, 0.13, 0.04215, 0.13, 0.25, 0.25, 0.01, 0.25, 0.01, 0.25, 0.25, 0.25, 0.04215, 0.37, 0.75, 0.49, 0.87, 0.4578, 0.9578, 0.37, 0.99, 0.25, 0.9578, 0.13, 0.87, 0.04215, 0.75, 0.01, 0.63, 0.04215, 0.5422, 0.13, 0.51, 0.25, 0.5422, 0.37, 0.63, 0.4578, 0.04215, 0.37, 0.25, 0.25, 0.13, 0.4578, 0.13, 0.4578, 0.25, 0.25, 0.25, 0.49, 0.25, 0.49, 0.25, 0.25, 0.37, 0.4578, 0.37, 0.4578, 0.25, 0.25, 0.4578, 0.37, 0.4578, 0.37, 0.25, 0.25, 0.49, 0.25, 0.49, 0.25, 0.25, 0.25, 0.4578, 0.13, 0.4578, 0.13, 0.25, 0.25, 0.37, 0.04215, 0.37, 0.04215, 0.25, 0.25, 0.25, 0.01, 0.25, 0.01, 0.25, 0.25, 0.13, 0.04215, 0.13, 0.04215, 0.25, 0.25, 0.04215, 0.13, 0.04215, 0.13, 0.25, 0.25, 0.01, 0.25, 0.01, 0.25, 0.25, 0.25, 0.04215, 0.37, 0.75, 0.49, 0.87, 0.4578, 0.9578, 0.37, 0.99, 0.25, 0.9578, 0.13, 0.87, 0.04215, 0.75, 0.01, 0.63, 0.04215, 0.5422, 0.13, 0.51, 0.25, 0.5422, 0.37, 0.63, 0.4578, 0.04215, 0.37, 0.25, 0.25, 0.13, 0.4578, 0.13, 0.4578, 0.25, 0.25, 0.25, 0.49, 0.25, 0.49, 0.25, 0.25, 0.37, 0.4578, 0.37, 0.4578, 0.25, 0.25, 0.4578, 0.37, 0.4578, 0.37, 0.25, 0.25, 0.49, 0.25, 0.49, 0.25, 0.25, 0.25, 0.4578, 0.13, 0.4578, 0.13, 0.25, 0.25, 0.37, 0.04215, 0.37, 0.04215, 0.25, 0.25, 0.25, 0.01, 0.25, 0.01, 0.25, 0.25, 0.13, 0.04215, 0.13, 0.04215, 0.25, 0.25, 0.04215, 0.13, 0.04215, 0.13, 0.25, 0.25, 0.01, 0.25, 0.01, 0.25, 0.25, 0.25, 0.04215, 0.37, 0.75, 0.49, 0.87, 0.4578, 0.9578, 0.37, 0.99, 0.25, 0.9578, 0.13, 0.87, 0.04215, 0.75, 0.01, 0.63, 0.04215, 0.5422, 0.13, 0.51, 0.25, 0.5422, 0.37, 0.63, 0.4578, 0.04215, 0.37, 0.25, 0.25, 0.13, 0.4578, 0.13, 0.4578, 0.25, 0.25, 0.25, 0.49, 0.25, 0.49, 0.25, 0.25, 0.37, 0.4578, 0.37, 0.4578, 0.25, 0.25, 0.4578, 0.37, 0.4578, 0.37, 0.25, 0.25, 0.49, 0.25, 0.49, 0.25, 0.25, 0.25, 0.4578, 0.13, 0.4578, 0.13, 0.25, 0.25, 0.37, 0.04215, 0.37, 0.04215, 0.25, 0.25, 0.25, 0.01, 0.25, 0.01, 0.25, 0.25, 0.13, 0.04215, 0.13, 0.04215, 0.25, 0.25, 0.04215, 0.13, 0.04215, 0.13, 0.25, 0.25, 0.01, 0.25, 0.01, 0.25, 0.25, 0.25, 0.04215, 0.37, 0.75, 0.49, 0.87, 0.4578, 0.9578, 0.37, 0.99, 0.25, 0.9578, 0.13, 0.87, 0.04215, 0.75, 0.01, 0.63, 0.04215, 0.5422, 0.13, 0.51, 0.25, 0.5422, 0.37, 0.63, 0.4578, 0.04215, 0.37, 0.25, 0.25, 0.13, 0.4578, 0.13, 0.4578, 0.25, 0.25, 0.25, 0.49, 0.25, 0.49, 0.25, 0.25, 0.37, 0.4578, 0.37, 0.4578, 0.25, 0.25, 0.4578, 0.37, 0.4578, 0.37, 0.25, 0.25, 0.49, 0.25, 0.49, 0.25, 0.25, 0.25, 0.4578, 0.13, 0.4578, 0.13, 0.25, 0.25, 0.37, 0.04215, 0.37, 0.04215, 0.25, 0.25, 0.25, 0.01, 0.25, 0.01, 0.25, 0.25, 0.13, 0.04215, 0.13, 0.04215, 0.25, 0.25, 0.04215, 0.13, 0.04215, 0.13, 0.25, 0.25, 0.01, 0.25, 0.01, 0.25, 0.25, 0.25, 0.04215, 0.37, 0.75, 0.49, 0.87, 0.4578, 0.9578, 0.37, 0.99, 0.25, 0.9578, 0.13, 0.87, 0.04215, 0.75, 0.01, 0.63, 0.04215, 0.5422, 0.13, 0.51, 0.25, 0.5422, 0.37, 0.63, 0.4578, 0.04215, 0.37, 0.25, 0.25, 0.13, 0.4578, 0.13, 0.4578, 0.25, 0.25, 0.25, 0.49, 0.25, 0.49, 0.25, 0.25, 0.37, 0.4578, 0.37, 0.4578, 0.25, 0.25, 0.4578, 0.37, 0.4578, 0.37, 0.25, 0.25, 0.49, 0.25, 0.49, 0.25, 0.25, 0.25, 0.4578, 0.13, 0.4578, 0.13, 0.25, 0.25, 0.37, 0.04215, 0.37, 0.04215, 0.25, 0.25, 0.25, 0.01, 0.25, 0.01, 0.25, 0.25, 0.13, 0.04215, 0.13, 0.04215, 0.25, 0.25, 0.04215, 0.13, 0.04215, 0.13, 0.25, 0.25, 0.01, 0.25, 0.01, 0.25, 0.25, 0.25, 0.04215, 0.37, 0.75, 0.49, 0.87, 0.4578, 0.9578, 0.37, 0.99, 0.25, 0.9578, 0.13, 0.87, 0.04215, 0.75, 0.01, 0.63, 0.04215, 0.5422, 0.13, 0.51, 0.25, 0.5422, 0.37, 0.63, 0.4578, 0.04215, 0.37, 0.25, 0.25, 0.13, 0.4578, 0.13, 0.4578, 0.25, 0.25, 0.25, 0.49, 0.25, 0.49, 0.25, 0.25, 0.37, 0.4578, 0.37, 0.4578, 0.25, 0.25, 0.4578, 0.37, 0.4578, 0.37, 0.25, 0.25, 0.49, 0.25, 0.49, 0.25, 0.25, 0.25, 0.4578, 0.13, 0.4578, 0.13, 0.25, 0.25, 0.37, 0.04215, 0.37, 0.04215, 0.25, 0.25, 0.25, 0.01, 0.25, 0.01, 0.25, 0.25, 0.13, 0.04215, 0.13, 0.04215, 0.25, 0.25, 0.04215, 0.13, 0.04215, 0.13, 0.25, 0.25, 0.01, 0.25, 0.01, 0.25, 0.25, 0.25, 0.04215, 0.37, 0.75, 0.49, 0.87, 0.4578, 0.9578, 0.37, 0.99, 0.25, 0.9578, 0.13, 0.87, 0.04215, 0.75, 0.01, 0.63, 0.04215, 0.5422, 0.13, 0.51, 0.25, 0.5422, 0.37, 0.63, 0.4578, 0.04215, 0.37, 0.25, 0.25, 0.13, 0.4578, 0.13, 0.4578, 0.25, 0.25, 0.25, 0.49, 0.25, 0.49, 0.25, 0.25, 0.37, 0.4578, 0.37, 0.4578, 0.25, 0.25, 0.4578, 0.37, 0.4578, 0.37, 0.25, 0.25, 0.49, 0.25, 0.49, 0.25, 0.25, 0.25, 0.4578, 0.13, 0.4578, 0.13, 0.25, 0.25, 0.37, 0.04215, 0.37, 0.04215, 0.25, 0.25, 0.25, 0.01, 0.25, 0.01, 0.25, 0.25, 0.13, 0.04215, 0.13, 0.04215, 0.25, 0.25, 0.04215, 0.13, 0.04215, 0.13, 0.25, 0.25, 0.01, 0.25, 0.01, 0.25, 0.25, 0.25, 0.04215, 0.37, 0.75, 0.49, 0.87, 0.4578, 0.9578, 0.37, 0.99, 0.25, 0.9578, 0.13, 0.87, 0.04215, 0.75, 0.01, 0.63, 0.04215, 0.5422, 0.13, 0.51, 0.25, 0.5422, 0.37, 0.63, 0.4578, 0.04215, 0.37, 0.25, 0.25, 0.13, 0.4578, 0.13, 0.4578, 0.25, 0.25, 0.25, 0.49, 0.25, 0.49, 0.25, 0.25, 0.37, 0.4578, 0.37, 0.4578, 0.25, 0.25, 0.4578, 0.37, 0.4578, 0.37, 0.25, 0.25, 0.49, 0.25, 0.49, 0.25, 0.25, 0.25, 0.4578, 0.13, 0.4578, 0.13, 0.25, 0.25, 0.37, 0.04215, 0.37, 0.04215, 0.25, 0.25, 0.25, 0.01, 0.25, 0.01, 0.25, 0.25, 0.13, 0.04215, 0.13, 0.04215, 0.25, 0.25, 0.04215, 0.13, 0.04215, 0.13, 0.25, 0.25, 0.01, 0.25, 0.01, 0.25, 0.25, 0.25, 0.04215, 0.37, 0.75, 0.49, 0.87, 0.4578, 0.9578, 0.37, 0.99, 0.25, 0.9578, 0.13, 0.87, 0.04215, 0.75, 0.01, 0.63, 0.04215, 0.5422, 0.13, 0.51, 0.25, 0.5422, 0.37, 0.63, 0.4578, 0.04215, 0.37, 0.25, 0.25, 0.13, 0.4578, 0.13, 0.4578, 0.25, 0.25, 0.25, 0.49, 0.25, 0.49, 0.25, 0.25, 0.37, 0.4578, 0.37, 0.4578, 0.25, 0.25, 0.4578, 0.37, 0.4578, 0.37, 0.25, 0.25, 0.49, 0.25, 0.49, 0.25, 0.25, 0.25, 0.4578, 0.13, 0.4578, 0.13, 0.25, 0.25, 0.37, 0.04215, 0.37, 0.04215, 0.25, 0.25, 0.25, 0.01, 0.25, 0.01, 0.25, 0.25, 0.13, 0.04215, 0.13, 0.04215, 0.25, 0.25, 0.04215, 0.13, 0.04215, 0.13, 0.25, 0.25, 0.01, 0.25, 0.01, 0.25, 0.25, 0.25, 0.04215, 0.37, 0.75, 0.49, 0.87, 0.4578, 0.9578, 0.37, 0.99, 0.25, 0.9578, 0.13, 0.87, 0.04215, 0.75, 0.01, 0.63, 0.04215, 0.5422, 0.13, 0.51, 0.25, 0.5422, 0.37, 0.63, 0.4578, 0.04215, 0.37, 0.25, 0.25, 0.13, 0.4578, 0.13, 0.4578, 0.25, 0.25, 0.25, 0.49, 0.25, 0.49, 0.25, 0.25, 0.37, 0.4578, 0.37, 0.4578, 0.25, 0.25, 0.4578, 0.37, 0.4578, 0.37, 0.25, 0.25, 0.49, 0.25, 0.49, 0.25, 0.25, 0.25, 0.4578, 0.13, 0.4578, 0.13, 0.25, 0.25, 0.37, 0.04215, 0.37, 0.04215, 0.25, 0.25, 0.25, 0.01, 0.25, 0.01, 0.25, 0.25, 0.13, 0.04215, 0.13, 0.04215, 0.25, 0.25, 0.04215, 0.13, 0.04215, 0.13, 0.25, 0.25, 0.01, 0.25, 0.01, 0.25, 0.25, 0.25, 0.04215, 0.37, 0.75, 0.49, 0.87, 0.4578, 0.9578, 0.37, 0.99, 0.25, 0.9578, 0.13, 0.87, 0.04215, 0.75, 0.01, 0.63, 0.04215, 0.5422, 0.13, 0.51, 0.25, 0.5422, 0.37, 0.63, 0.4578, 0.04215, 0.37, 0.25, 0.25, 0.13, 0.4578, 0.13, 0.4578, 0.25, 0.25, 0.25, 0.49, 0.25, 0.49, 0.25, 0.25, 0.37, 0.4578, 0.37, 0.4578, 0.25, 0.25, 0.4578, 0.37, 0.4578, 0.37, 0.25, 0.25, 0.49, 0.25, 0.49, 0.25, 0.25, 0.25, 0.4578, 0.13, 0.4578, 0.13, 0.25, 0.25, 0.37, 0.04215, 0.37, 0.04215, 0.25, 0.25, 0.25, 0.01, 0.25, 0.01, 0.25, 0.25, 0.13, 0.04215, 0.13, 0.04215, 0.25, 0.25, 0.04215, 0.13, 0.04215, 0.13, 0.25, 0.25, 0.01, 0.25, 0.01, 0.25, 0.25, 0.25, 0.04215, 0.37, 0.75, 0.49, 0.87, 0.4578, 0.9578, 0.37, 0.99, 0.25, 0.9578, 0.13, 0.87, 0.04215, 0.75, 0.01, 0.63, 0.04215, 0.5422, 0.13, 0.51, 0.25, 0.5422, 0.37, 0.63, 0.4578, 0.04215, 0.37, 0.25, 0.25, 0.13, 0.4578, 0.13, 0.4578, 0.25, 0.25, 0.25, 0.49, 0.25, 0.49, 0.25, 0.25, 0.37, 0.4578, 0.37, 0.4578, 0.25, 0.25, 0.4578, 0.37, 0.4578, 0.37, 0.25, 0.25, 0.49, 0.25, 0.49, 0.25, 0.25, 0.25, 0.4578, 0.13, 0.4578, 0.13, 0.25, 0.25, 0.37, 0.04215, 0.37, 0.04215, 0.25, 0.25, 0.25, 0.01, 0.25, 0.01, 0.25, 0.25, 0.13, 0.04215, 0.13, 0.04215, 0.25, 0.25, 0.04215, 0.13, 0.04215, 0.13, 0.25, 0.25, 0.01, 0.25, 0.01, 0.25, 0.25, 0.25, 0.04215, 0.37, 0.75, 0.49, 0.87, 0.4578, 0.9578, 0.37, 0.99, 0.25, 0.9578, 0.13, 0.87, 0.04215, 0.75, 0.01, 0.63, 0.04215, 0.5422, 0.13, 0.51, 0.25, 0.5422, 0.37, 0.63, 0.4578, 0.04215, 0.37, 0.25, 0.25, 0.13, 0.4578, 0.13, 0.4578, 0.25, 0.25, 0.25, 0.49, 0.25, 0.49, 0.25, 0.25, 0.37, 0.4578, 0.37, 0.4578, 0.25, 0.25, 0.4578, 0.37, 0.4578, 0.37, 0.25, 0.25, 0.49, 0.25, 0.49, 0.25, 0.25, 0.25, 0.4578, 0.13, 0.4578, 0.13, 0.25, 0.25, 0.37, 0.04215, 0.37, 0.04215, 0.25, 0.25, 0.25, 0.01, 0.25, 0.01, 0.25, 0.25, 0.13, 0.04215, 0.13, 0.04215, 0.25, 0.25, 0.04215, 0.13, 0.04215, 0.13, 0.25, 0.25, 0.01, 0.25, 0.01, 0.25, 0.25, 0.25, 0.04215, 0.37, 0.75, 0.49, 0.87, 0.4578, 0.9578, 0.37, 0.99, 0.25, 0.9578, 0.13, 0.87, 0.04215, 0.75, 0.01, 0.63, 0.04215, 0.5422, 0.13, 0.51, 0.25, 0.5422, 0.37, 0.63, 0.4578, 0.04215, 0.37, 0.25, 0.25, 0.13, 0.4578, 0.13, 0.4578, 0.25, 0.25, 0.25, 0.49, 0.25, 0.49, 0.25, 0.25, 0.37, 0.4578, 0.37, 0.4578, 0.25, 0.25, 0.4578, 0.37, 0.4578, 0.37, 0.25, 0.25, 0.49, 0.25, 0.49, 0.25, 0.25, 0.25, 0.4578, 0.13, 0.4578, 0.13, 0.25, 0.25, 0.37, 0.04215, 0.37, 0.04215, 0.25, 0.25, 0.25, 0.01, 0.25, 0.01, 0.25, 0.25, 0.13, 0.04215, 0.13, 0.04215, 0.25, 0.25, 0.04215, 0.13, 0.04215, 0.13, 0.25, 0.25, 0.01, 0.25, 0.01, 0.25, 0.25, 0.25, 0.04215, 0.37, 0.75, 0.49, 0.87, 0.4578, 0.9578, 0.37, 0.99, 0.25, 0.9578, 0.13, 0.87, 0.04215, 0.75, 0.01, 0.63, 0.04215, 0.5422, 0.13, 0.51, 0.25, 0.5422, 0.37, 0.63, 0.4578, 0.04215, 0.37, 0.25, 0.25, 0.13, 0.4578, 0.13, 0.4578, 0.25, 0.25, 0.25, 0.49, 0.25, 0.49, 0.25, 0.25, 0.37, 0.4578, 0.37, 0.4578, 0.25, 0.25, 0.4578, 0.37, 0.4578, 0.37, 0.25, 0.25, 0.49, 0.25, 0.49, 0.25, 0.25, 0.25, 0.4578, 0.13, 0.4578, 0.13, 0.25, 0.25, 0.37, 0.04215, 0.37, 0.04215, 0.25, 0.25, 0.25, 0.01, 0.25, 0.01, 0.25, 0.25, 0.13, 0.04215, 0.13, 0.04215, 0.25, 0.25, 0.04215, 0.13, 0.04215, 0.13, 0.25, 0.25, 0.01, 0.25, 0.01, 0.25, 0.25, 0.25, 0.04215, 0.37, 0.75, 0.49, 0.87, 0.4578, 0.9578, 0.37, 0.99, 0.25, 0.9578, 0.13, 0.87, 0.04215, 0.75, 0.01, 0.63, 0.04215, 0.5422, 0.13, 0.51, 0.25, 0.5422, 0.37, 0.63, 0.4578, 0.04215, 0.37, 0.25, 0.25, 0.13, 0.4578, 0.13, 0.4578, 0.25, 0.25, 0.25, 0.49, 0.25, 0.49, 0.25, 0.25, 0.37, 0.4578, 0.37, 0.4578, 0.25, 0.25, 0.4578, 0.37, 0.4578, 0.37, 0.25, 0.25, 0.49, 0.25, 0.49, 0.25, 0.25, 0.25, 0.4578, 0.13, 0.4578, 0.13, 0.25, 0.25, 0.37, 0.04215, 0.37, 0.04215, 0.25, 0.25, 0.25, 0.01, 0.25, 0.01, 0.25, 0.25, 0.13, 0.04215, 0.13, 0.04215, 0.25, 0.25, 0.04215, 0.13, 0.04215, 0.13, 0.25, 0.25, 0.01, 0.25, 0.01, 0.25, 0.25, 0.25, 0.04215, 0.37, 0.75, 0.49, 0.87, 0.4578, 0.9578, 0.37, 0.99, 0.25, 0.9578, 0.13, 0.87, 0.04215, 0.75, 0.01, 0.63, 0.04215, 0.5422, 0.13, 0.51, 0.25, 0.5422, 0.37, 0.63, 0.4578, 0.04215, 0.37, 0.25, 0.25, 0.13, 0.4578, 0.13, 0.4578, 0.25, 0.25, 0.25, 0.49, 0.25, 0.49, 0.25, 0.25, 0.37, 0.4578, 0.37, 0.4578, 0.25, 0.25, 0.4578, 0.37, 0.4578, 0.37, 0.25, 0.25, 0.49, 0.25, 0.49, 0.25, 0.25, 0.25, 0.4578, 0.13, 0.4578, 0.13, 0.25, 0.25, 0.37, 0.04215, 0.37, 0.04215, 0.25, 0.25, 0.25, 0.01, 0.25, 0.01, 0.25, 0.25, 0.13, 0.04215, 0.13, 0.04215, 0.25, 0.25, 0.04215, 0.13, 0.04215, 0.13, 0.25, 0.25, 0.01, 0.25, 0.01, 0.25, 0.25, 0.25, 0.04215, 0.37, 0.75, 0.49, 0.87, 0.4578, 0.9578, 0.37, 0.99, 0.25, 0.9578, 0.13, 0.87, 0.04215, 0.75, 0.01, 0.63, 0.04215, 0.5422, 0.13, 0.51, 0.25, 0.5422, 0.37, 0.63, 0.4578, 0.04215, 0.37, 0.25, 0.25, 0.13, 0.4578, 0.13, 0.4578, 0.25, 0.25, 0.25, 0.49, 0.25, 0.49, 0.25, 0.25, 0.37, 0.4578, 0.37, 0.4578, 0.25, 0.25, 0.4578, 0.37, 0.4578, 0.37, 0.25, 0.25, 0.49, 0.25, 0.49, 0.25, 0.25, 0.25, 0.4578, 0.13, 0.4578, 0.13, 0.25, 0.25, 0.37, 0.04215, 0.37, 0.04215, 0.25, 0.25, 0.25, 0.01, 0.25, 0.01, 0.25, 0.25, 0.13, 0.04215, 0.13, 0.04215, 0.25, 0.25, 0.04215, 0.13, 0.04215, 0.13, 0.25, 0.25, 0.01, 0.25, 0.01, 0.25, 0.25, 0.25, 0.04215, 0.37, 0.75, 0.49, 0.87, 0.4578, 0.9578, 0.37, 0.99, 0.25, 0.9578, 0.13, 0.87, 0.04215, 0.75, 0.01, 0.63, 0.04215, 0.5422, 0.13, 0.51, 0.25, 0.5422, 0.37, 0.63, 0.4578, 0.04215, 0.37, 0.25, 0.25, 0.13, 0.4578, 0.13, 0.4578, 0.25, 0.25, 0.25, 0.49, 0.25, 0.49, 0.25, 0.25, 0.37, 0.4578, 0.37, 0.4578, 0.25, 0.25, 0.4578, 0.37, 0.4578, 0.37, 0.25, 0.25, 0.49, 0.25, 0.49, 0.25, 0.25, 0.25, 0.4578, 0.13, 0.4578, 0.13, 0.25, 0.25, 0.37, 0.04215, 0.37, 0.04215, 0.25, 0.25, 0.25, 0.01, 0.25, 0.01, 0.25, 0.25, 0.13, 0.04215, 0.13, 0.04215, 0.25, 0.25, 0.04215, 0.13, 0.04215, 0.13, 0.25, 0.25, 0.01, 0.25, 0.01, 0.25, 0.25, 0.25, 0.04215, 0.37, 0.75, 0.49, 0.87, 0.4578, 0.9578, 0.37, 0.99, 0.25, 0.9578, 0.13, 0.87, 0.04215, 0.75, 0.01, 0.63, 0.04215, 0.5422, 0.13, 0.51, 0.25, 0.5422, 0.37, 0.63, 0.4578, 0.04215, 0.37, 0.25, 0.25, 0.13, 0.4578, 0.13, 0.4578, 0.25, 0.25, 0.25, 0.49])
me_cone.update()

# ---- objects
ob_spikes = bpy.data.objects.new('Spikes', me_cone)

# ---- transforms, parenting, visibility, modifiers, constraints
ob_spikes.location = (-0.0125, -0.0125, 0.04181)
ob_spikes.scale = (0.45, 0.45, 0.45)

# ---- collection membership
scene.collection.objects.link(ob_spikes)

# ---- scene / render settings (as saved in the file)
scene.frame_start = 1; scene.frame_end = 250; scene.frame_set(1)
scene.render.engine = 'BLENDER_EEVEE_NEXT'
bpy.context.view_layer.update()

# ---- added for rendering (the .blend has no active camera and no usable light): camera, sun
cam_auto = bpy.data.cameras.new('AutoCamera')
cam_auto.lens = 50.0
cam_auto.sensor_width = 36.0
cam_auto.clip_end = 1000.0
ob_auto_camera = bpy.data.objects.new('AutoCamera', cam_auto)
scene.collection.objects.link(ob_auto_camera)
ob_auto_camera.location = (2.28989, -2.77537, 1.93191)
ob_auto_camera.rotation_euler = (1.09748, -7.21219e-08, 0.694738)
scene.camera = ob_auto_camera
light_auto_sun = bpy.data.lights.new('AutoSun', 'SUN')
light_auto_sun.energy = 3.0
light_auto_sun.angle = 0.0523599
ob_auto_sun = bpy.data.objects.new('AutoSun', light_auto_sun)
scene.collection.objects.link(ob_auto_sun)
ob_auto_sun.rotation_euler = (0.872665, 0.174533, 0.523599)
bpy.context.view_layer.update()
